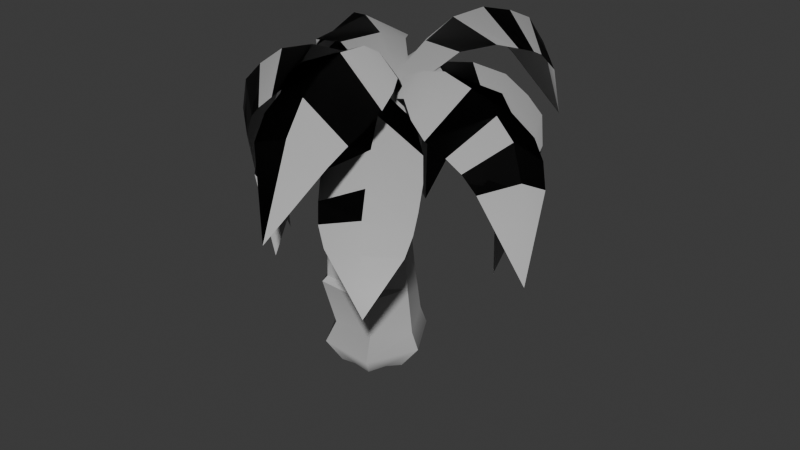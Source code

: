 # Source: SM_Env_Bush_Palm_03.blend  (saved by Blender 4.5.90; exported with 4.5.12 LTS)
import bpy
from mathutils import Matrix  # noqa: F401  (used for matrix-valued properties, if any)

bpy.ops.wm.read_factory_settings(use_empty=True)
scene = bpy.context.scene
scene.name = 'Scene'

# ---- collections
col_sm_env_bush_palm_03 = bpy.data.collections.new('SM_Env_Bush_Palm_03'); scene.collection.children.link(col_sm_env_bush_palm_03)

# ---- materials (node trees are filled in below, after node groups)
mat_lambert9 = bpy.data.materials.new('lambert9')
mat_lambert9.diffuse_color = (0.5, 0.5, 0.5, 1.0)
mat_lambert9.roughness = 0.5528

# ---- material node trees
mat_lambert9.use_nodes = True; mat_lambert9.node_tree.nodes.clear()
_N = mat_lambert9.node_tree.nodes; _L = mat_lambert9.node_tree.links
n0 = _N.new('ShaderNodeBsdfPrincipled'); n0.name = 'Principled BSDF'; n0.location = (-200, 100)
n0.inputs[0].default_value = (0.5, 0.5, 0.5, 1.0)
n0.inputs[2].default_value = 0.5528
n0.inputs[27].default_value = (0.0, 0.0, 0.0, 1.0)
n0.inputs[28].default_value = 1.0
n1 = _N.new('ShaderNodeOutputMaterial'); n1.name = 'Material Output'; n1.location = (200, 100)
n2 = _N.new('ShaderNodeNormalMap'); n2.name = 'Normal Map'; n2.location = (-600, -600)
n2.label = 'Normal/Map'
_L.new(n0.outputs[0], n1.inputs[0])
_L.new(n2.outputs[0], n0.inputs[5])
n1.is_active_output = True

# ---- world
world_world = bpy.data.worlds.new('World'); scene.world = world_world
world_world.use_nodes = True; world_world.node_tree.nodes.clear()
_N = world_world.node_tree.nodes; _L = world_world.node_tree.links
n0 = _N.new('ShaderNodeOutputWorld'); n0.name = 'World Output'; n0.location = (200, 100)
n1 = _N.new('ShaderNodeBackground'); n1.name = 'Background'; n1.location = (-200, 100)
n1.inputs[0].default_value = (0.05088, 0.05088, 0.05088, 1.0)
_L.new(n1.outputs[0], n0.inputs[0])
n0.is_active_output = True
world_world.color = (0.05088, 0.05088, 0.05088)
world_world.sun_shadow_jitter_overblur = 0.0

# ---- meshes
me_mesh = bpy.data.meshes.new('Mesh')
me_mesh.from_pydata([(0.2233, 0.1582, 1.367), (0.05564, 0.1507, 1.395), (-0.02492, 0.005363, 1.415), (0.05407, -0.1429, 1.405), (0.2204, -0.1459, 1.367), (0.3116, 0.006089, 1.352), (0.1663, 0.2218, 1.133), (0.2857, 0.01083, 1.116), (0.1634, -0.1969, 1.133), (-0.06755, -0.2465, 1.165), (-0.2, -0.007686, 1.186), (-0.06247, 0.2134, 1.167), (0.1311, 0.1707, 0.8488), (-0.09638, 0.1666, 0.9136), (-0.1881, 0.005159, 0.9251), (-0.09721, -0.1659, 0.9118), (0.1021, -0.1713, 0.8863), (0.2295, 0.005661, 0.8462), (0.1712, 0.2836, 0.03623), (-0.1496, 0.2757, 0.03623), (-0.3082, 0.002618, 0.03623), (-0.1497, -0.2708, 0.03623), (0.1606, -0.2636, 0.004118), (0.3314, 0.002855, 0.03623), (0.159, 0.2397, 0.1558), (-0.1048, 0.2273, 0.1346), (-0.2378, 0.007712, 0.1558), (-0.1076, -0.2215, 0.1663), (0.1643, -0.2284, 0.1777), (0.2824, 0.00745, 0.1339), (0.1037, 0.2505, 0.418), (-0.1639, 0.2459, 0.4291), (-0.2981, 0.01352, 0.4348), (-0.1664, -0.2661, 0.4377), (0.1723, -0.2657, 0.4249), (0.2416, 0.01389, 0.413), (0.0853, 0.2318, 0.6879), (-0.1737, 0.2679, 0.702), (-0.306, 0.04282, 0.71), (-0.1667, -0.2134, 0.7024), (0.09589, -0.2236, 0.6883), (0.2251, 0.01301, 0.6808), (-0.04712, -0.192, 1.188), (-0.1596, 0.01074, 1.196), (0.09605, 0.1783, 0.9159), (0.2029, 0.007093, 0.9024), (-0.1537, 0.2185, 0.7195), (-0.2722, 0.01077, 0.7329), (-0.1661, -0.2221, 0.4558), (0.1061, -0.2271, 0.4586), (0.1054, 0.182, -0.1196), (0.2105, 0.0001317, -0.1196), (0.1059, -0.1823, -0.1196), (-0.1043, -0.1809, -0.1196), (-0.2085, 6.797e-05, -0.1196), (-0.1043, 0.1811, -0.1196), (-0.1596, -0.09244, -0.09404), (0.001094, -0.1856, -0.1011), (0.1631, -0.09304, -0.1011), (0.164, 0.09435, -0.09404), (0.0009905, 0.1856, -0.1011), (-0.1595, 0.09296, -0.09404), (3.547e-09, -1.447e-08, -0.2042), (0.2774, 0.215, 1.443), (0.04983, 0.2047, 1.498), (0.124, 0.1629, 1.633), (0.2999, 0.1679, 1.589), (-0.05799, 0.007075, 1.527), (0.03377, 0.004703, 1.653), (0.04262, -0.2006, 1.502), (0.115, -0.1546, 1.632), (0.2717, -0.2071, 1.427), (0.3113, -0.2021, 1.573), (0.3979, 0.002363, 1.4), (0.4259, -0.0123, 1.542), (0.2043, -0.002528, 1.693), (0.2825, -0.1174, 1.644), (0.3673, 0.02246, 1.615), (0.2746, 0.05837, 1.635), (0.1464, 0.08003, 1.639), (0.01671, -0.7909, 0.8926), (0.2177, 0.1043, 1.686), (0.3148, -0.5332, 1.648), (0.09489, -0.4366, 1.807), (-0.1541, -0.4554, 1.662), (0.1734, -0.7939, 1.267), (0.01135, -0.8538, 1.336), (-0.1732, -0.7302, 1.279), (-0.1493, -0.6193, 1.496), (0.03684, -0.7424, 1.622), (0.2931, -0.7149, 1.463), (-0.1774, -0.6912, 1.4), (0.02184, -0.8301, 1.512), (0.2531, -0.7726, 1.378), (-0.1795, -0.5404, 1.576), (0.0611, -0.6153, 1.74), (0.3177, -0.6282, 1.559), (0.2749, -0.3518, 1.724), (0.1312, -0.2525, 1.814), (-0.04362, -0.2986, 1.734), (0.02674, -0.08923, 1.66), (0.03384, -0.02203, 1.601), (0.07189, -0.1431, 1.61), (0.772, 0.1039, 0.6697), (0.5486, 0.3081, 1.472), (0.5973, 0.08119, 1.651), (0.6898, -0.1429, 1.506), (0.7571, 0.3243, 1.04), (0.9205, 0.1676, 1.099), (0.8779, -0.05959, 1.068), (0.8393, -0.1137, 1.288), (0.8612, 0.1617, 1.406), (0.7061, 0.3009, 1.274), (0.8809, -0.09041, 1.19), (0.9289, 0.1787, 1.28), (0.7434, 0.3411, 1.163), (0.7703, -0.1388, 1.401), (0.7566, 0.1318, 1.549), (0.6204, 0.3372, 1.366), (0.4225, 0.1981, 1.58), (0.4142, 0.02227, 1.693), (0.5232, -0.1229, 1.604), (0.08675, 0.00519, 1.613), (0.2093, 0.03885, 1.591), (0.4502, -1.271, 1.295), (0.1354, 0.08394, 1.629), (0.09644, -0.6178, 1.914), (0.3188, -0.4173, 1.992), (0.562, -0.4877, 1.831), (0.2326, -1.085, 1.681), (0.4443, -1.084, 1.756), (0.5901, -0.9792, 1.619), (0.6319, -0.7669, 1.745), (0.3939, -0.8132, 1.973), (0.1791, -0.8547, 1.841), (0.6262, -0.879, 1.701), (0.4334, -0.9606, 1.911), (0.1997, -0.9791, 1.785), (0.6085, -0.6236, 1.79), (0.3559, -0.6259, 2.018), (0.1144, -0.7465, 1.883), (0.1249, -0.4022, 1.885), (0.2589, -0.236, 1.9), (0.4441, -0.3144, 1.827), (0.1266, 0.07611, 1.567), (0.08348, -0.05191, 1.56), (1.276, -0.3714, 0.9808), (0.05146, 0.02832, 1.604), (0.7935, 0.08098, 1.719), (0.6071, -0.1513, 1.854), (0.6255, -0.433, 1.69), (1.19, -0.0968, 1.369), (1.173, -0.2827, 1.465), (1.012, -0.4168, 1.402), (0.8538, -0.4555, 1.561), (0.9783, -0.2282, 1.739), (1.048, 0.003085, 1.572), (0.9399, -0.4426, 1.5), (1.096, -0.252, 1.643), (1.136, -0.04544, 1.488), (0.7409, -0.4733, 1.624), (0.8108, -0.2067, 1.83), (0.8947, 0.02008, 1.661), (0.5833, 0.05159, 1.739), (0.4153, -0.09253, 1.798), (0.466, -0.2942, 1.72), (0.2167, -0.06283, 1.635), (0.1282, 0.01749, 1.637), (-0.2448, -0.4231, 0.8292), (0.1742, -0.02187, 1.686), (-0.01613, -0.5226, 1.476), (-0.1956, -0.405, 1.609), (-0.3331, -0.2351, 1.483), (-0.1167, -0.5704, 1.119), (-0.319, -0.5177, 1.156), (-0.3812, -0.3157, 1.128), (-0.3898, -0.2711, 1.28), (-0.3085, -0.522, 1.351), (-0.0561, -0.5799, 1.271), (-0.4013, -0.2967, 1.208), (-0.3313, -0.5409, 1.259), (-0.08777, -0.5921, 1.198), (-0.3724, -0.2459, 1.377), (-0.2775, -0.4924, 1.478), (-0.02638, -0.5615, 1.369), (0.007474, -0.4018, 1.597), (-0.09065, -0.2917, 1.689), (-0.2121, -0.2027, 1.602), (0.2197, -0.1262, 1.575), (0.0981, -0.08125, 1.569), (0.572, 1.003, 1.281), (0.139, -0.1542, 1.598), (0.559, 0.3547, 1.855), (0.2891, 0.3308, 1.959), (0.1187, 0.52, 1.831), (0.6713, 0.7576, 1.635), (0.5088, 0.8831, 1.733), (0.3003, 0.899, 1.615), (0.1981, 0.7552, 1.752), (0.4185, 0.6704, 1.944), (0.6431, 0.5859, 1.776), (0.2401, 0.8393, 1.706), (0.4677, 0.7903, 1.885), (0.6285, 0.6844, 1.731), (0.1787, 0.6385, 1.797), (0.3546, 0.51, 1.986), (0.6232, 0.464, 1.82), (0.4291, 0.207, 1.825), (0.2364, 0.1646, 1.858), (0.1204, 0.3215, 1.809), (0.2203, -0.1309, 1.628), (0.2904, -0.01204, 1.62), (-0.6217, 0.4991, 1.065), (0.3014, -0.09505, 1.667), (-0.4247, 0.01637, 1.767), (-0.2186, 0.2014, 1.903), (-0.1507, 0.4899, 1.734), (-0.6483, 0.2492, 1.418), (-0.6027, 0.4212, 1.502), (-0.4291, 0.5175, 1.448), (-0.3173, 0.544, 1.598), (-0.5036, 0.3537, 1.766), (-0.5901, 0.1434, 1.612), (-0.3808, 0.5396, 1.539), (-0.5777, 0.3937, 1.669), (-0.638, 0.1955, 1.53), (-0.2292, 0.5483, 1.662), (-0.387, 0.2943, 1.865), (-0.4911, 0.08966, 1.702), (-0.2197, -0.002827, 1.799), (-0.03336, 0.1103, 1.862), (-0.03097, 0.3218, 1.777), (0.2686, -0.092, 1.656), (0.1996, -0.09712, 1.596), (0.3125, -0.03659, 1.601), (-0.1154, 0.6226, 0.6546), (-0.2575, 0.3466, 1.503), (-0.03579, 0.4269, 1.682), (0.1606, 0.5678, 1.523), (-0.3202, 0.5535, 1.054), (-0.1941, 0.7378, 1.114), (0.0361, 0.7429, 1.07), (0.1013, 0.71, 1.297), (-0.1702, 0.6729, 1.435), (-0.2822, 0.5025, 1.297), (0.06872, 0.748, 1.196), (-0.2021, 0.7378, 1.305), (-0.3311, 0.5333, 1.183), (0.141, 0.6463, 1.414), (-0.1186, 0.5751, 1.581), (-0.3005, 0.4113, 1.394), (-0.1138, 0.2379, 1.608), (0.06292, 0.2591, 1.717), (0.1802, 0.3919, 1.622), (0.2496, -0.07835, 1.585), (0.2036, 0.02994, 1.591), (-0.07287, -0.3052, 1.731), (0.2621, -0.01262, 1.632), (-0.05826, -0.1443, 1.816), (-0.1973, -0.02189, 1.746), (-0.6268, -0.34, 1.585), (-0.6583, -0.3463, 1.411), (-0.5032, -0.4691, 1.326), (-0.4799, -0.4474, 1.438), (-0.6564, -0.1261, 1.341), (-0.638, -0.08603, 1.453), (-0.618, -0.3073, 0.9514), (-0.5432, -0.3037, 1.685), (-0.4172, -0.2554, 1.785), (-0.4713, -0.05616, 1.62), (-0.5753, -0.06136, 1.532), (-0.399, -0.4672, 1.511), (-0.2996, -0.4612, 1.593), (-0.2425, -0.1996, 1.831), (-0.388, -0.01475, 1.694), (-0.2138, -0.4143, 1.673), (0.124, -0.1583, 1.626), (0.03367, -0.06793, 1.63), (0.4951, 0.07567, 1.674), (0.3279, 0.1409, 1.77), (0.05596, -0.138, 1.679), (0.2593, 0.3115, 1.685), (0.7371, 0.5553, 1.446), (0.7891, 0.3709, 1.308), (0.8056, 0.3693, 1.192), (0.7434, 0.5702, 1.262), (0.5275, 0.6459, 1.204), (0.4897, 0.6518, 1.324), (0.6642, 0.5118, 0.8025), (0.6797, 0.495, 1.562), (0.4412, 0.6173, 1.414), (0.3773, 0.5584, 1.515), (0.591, 0.4045, 1.687), (0.7374, 0.1981, 1.498), (0.7799, 0.2848, 1.397), (0.328, 0.4801, 1.608), (0.4657, 0.2772, 1.759), (0.6624, 0.1456, 1.593), (0.1766, 0.06139, 1.618), (0.06757, -0.004907, 1.626), (0.5039, -0.2523, 1.598), (0.1096, 0.05463, 1.681), (0.3307, -0.2824, 1.716), (0.2153, -0.4275, 1.618), (0.6004, -0.7686, 1.273), (0.5894, -0.7694, 1.08), (0.704, -0.574, 1.021), (0.7333, -0.5439, 1.146), (0.3589, -0.7836, 1.044), (0.3297, -0.7889, 1.173), (0.4933, -0.6562, 0.6241), (0.568, -0.7019, 1.409), (0.5145, -0.5988, 1.561), (0.2572, -0.6834, 1.398), (0.2975, -0.7497, 1.277), (0.7224, -0.4918, 1.248), (0.6927, -0.419, 1.369), (0.4308, -0.45, 1.669), (0.2349, -0.6006, 1.511), (0.6399, -0.3547, 1.484)], [], [(12, 13, 44), (13, 14, 10, 11), (14, 15, 9, 10), (15, 16, 8, 9), (16, 17, 45), (17, 12, 44, 45), (7, 6, 0, 5), (8, 7, 5, 4), (9, 8, 42), (10, 9, 42, 43), (11, 10, 43), (6, 11, 1, 0), (63, 64, 65, 66), (64, 67, 68, 65), (67, 69, 70, 68), (69, 71, 72, 70), (71, 73, 74, 72), (73, 63, 66, 74), (66, 65, 75), (65, 68, 75), (68, 70, 75), (70, 76, 75), (76, 77, 75), (77, 66, 75), (18, 19, 25, 24), (19, 20, 26, 25), (20, 21, 27, 26), (21, 22, 28, 27), (22, 23, 29, 28), (23, 18, 24, 29), (24, 25, 31, 30), (25, 26, 32, 31), (26, 27, 33, 32), (27, 28, 34, 33), (28, 29, 35, 34), (29, 24, 30, 35), (13, 12, 36, 46), (14, 13, 46, 47), (15, 14, 47, 39), (16, 15, 39, 40), (17, 16, 40, 41), (12, 17, 41, 36), (37, 36, 30, 31), (38, 37, 31, 32), (39, 38, 32, 48), (40, 39, 48, 49), (41, 40, 49, 35), (36, 41, 35, 30), (42, 8, 4, 3), (43, 42, 3, 2), (11, 43, 2, 1), (70, 72, 76), (72, 74, 77, 76), (74, 66, 77), (44, 13, 11, 6), (45, 44, 6, 7), (16, 45, 7, 8), (46, 36, 37), (47, 46, 37, 38), (39, 47, 38), (48, 32, 33), (49, 48, 33, 34), (35, 49, 34), (23, 59, 18), (22, 58, 23), (21, 57, 22), (20, 56, 21), (19, 61, 20), (18, 60, 19), (54, 56, 20), (21, 56, 53), (53, 57, 21), (22, 57, 52), (52, 58, 22), (23, 58, 51), (51, 59, 23), (18, 59, 50), (50, 60, 18), (19, 60, 55), (55, 61, 19), (20, 61, 54), (59, 51, 62), (51, 58, 62), (58, 52, 62), (52, 57, 62), (57, 53, 62), (53, 56, 62), (56, 54, 62), (54, 61, 62), (61, 55, 62), (55, 60, 62), (60, 50, 62), (50, 59, 62), (0, 1, 64, 63), (1, 2, 67, 64), (2, 3, 69, 67), (3, 4, 71, 69), (4, 5, 73, 71), (5, 0, 63, 73), (97, 78, 81, 98), (81, 79, 99, 98), (85, 86, 80), (87, 80, 86), (95, 89, 90, 96), (99, 84, 83, 98), (92, 93, 85, 86), (87, 91, 92, 86), (89, 88, 94, 95), (92, 91, 88, 89), (89, 90, 93, 92), (95, 94, 84, 83), (83, 82, 96, 95), (82, 83, 98, 97), (119, 101, 100, 120), (100, 102, 121, 120), (107, 108, 103), (109, 103, 108), (117, 111, 112, 118), (121, 106, 105, 120), (114, 115, 107, 108), (109, 113, 114, 108), (111, 110, 116, 117), (114, 113, 110, 111), (111, 112, 115, 114), (117, 116, 106, 105), (105, 104, 118, 117), (104, 105, 120, 119), (141, 142, 125, 122), (131, 135, 136, 130), (131, 130, 124), (139, 138, 128, 127), (143, 142, 127, 128), (125, 123, 143, 142), (136, 130, 129, 137), (129, 130, 124), (133, 139, 138, 132), (139, 133, 134, 140), (136, 133, 132, 135), (133, 136, 137, 134), (127, 139, 140, 126), (126, 141, 142, 127), (163, 144, 147, 164), (147, 145, 165, 164), (151, 152, 146), (153, 146, 152), (158, 155, 154, 157), (161, 149, 150, 160), (165, 150, 149, 164), (158, 159, 151, 152), (153, 157, 158, 152), (155, 154, 160, 161), (161, 162, 156, 155), (155, 156, 159, 158), (149, 148, 162, 161), (148, 149, 164, 163), (185, 166, 169, 186), (169, 167, 187, 186), (175, 168, 174), (177, 180, 181, 178), (187, 172, 171, 186), (180, 181, 173, 174), (175, 179, 180, 174), (173, 168, 174), (177, 176, 182, 183), (183, 184, 178, 177), (180, 179, 176, 177), (183, 182, 172, 171), (171, 170, 184, 183), (170, 171, 186, 185), (207, 208, 191, 188), (191, 208, 209, 189), (197, 201, 202, 196), (197, 196, 190), (199, 198, 204, 205), (202, 201, 198, 199), (199, 200, 203, 202), (205, 204, 194, 193), (193, 192, 206, 205), (209, 208, 193, 194), (202, 196, 195, 203), (195, 196, 190), (205, 199, 200, 206), (192, 207, 208, 193), (229, 210, 213, 230), (213, 211, 231, 230), (217, 218, 212), (221, 227, 226, 220), (227, 221, 222, 228), (224, 221, 220, 223), (221, 224, 225, 222), (227, 215, 216, 226), (231, 216, 215, 230), (224, 225, 217, 218), (219, 223, 224, 218), (219, 218, 212), (215, 214, 228, 227), (214, 215, 230, 229), (251, 233, 232, 252), (232, 234, 253, 252), (241, 240, 246, 245), (239, 240, 235), (249, 237, 238, 248), (236, 251, 252, 237), (253, 238, 237, 252), (246, 247, 239, 240), (241, 240, 235), (243, 242, 248, 249), (249, 250, 244, 243), (246, 245, 242, 243), (243, 244, 247, 246), (237, 236, 250, 249), (257, 255, 259, 258), (264, 261, 260, 265), (262, 261, 266), (264, 266, 261), (267, 268, 269, 270), (268, 267, 271, 272), (260, 267, 270, 265), (259, 274, 273, 258), (256, 258, 257, 254), (260, 263, 262, 261), (267, 271, 263, 260), (268, 269, 274, 273), (273, 275, 272, 268), (275, 273, 258, 256), (278, 279, 280, 276), (280, 279, 281, 277), (282, 283, 284, 285), (286, 285, 288), (292, 293, 294, 289), (282, 287, 290, 289), (289, 294, 283, 282), (292, 291, 295, 296), (296, 297, 293, 292), (286, 285, 282, 287), (284, 285, 288), (289, 292, 291, 290), (297, 278, 279, 296), (281, 295, 296, 279), (300, 298, 301, 302), (301, 299, 303, 302), (304, 305, 306, 307), (308, 305, 304, 309), (306, 305, 310), (308, 310, 305), (311, 312, 313, 314), (312, 311, 315, 316), (311, 304, 307, 315), (317, 312, 316, 319), (304, 309, 314, 311), (312, 313, 318, 317), (319, 317, 302, 300), (303, 302, 317, 318)])
me_mesh.polygons.foreach_set('use_smooth', [True] * 253)
_k = set([(0, 1), (0, 5), (0, 6), (0, 63), (1, 2), (1, 11), (1, 64), (2, 3), (2, 43), (2, 67), (3, 4), (3, 42), (3, 69), (4, 5), (4, 8), (4, 71), (5, 7), (5, 73), (6, 7), (6, 11), (6, 44), (7, 8), (7, 45), (8, 9), (8, 16), (8, 42), (9, 10), (9, 15), (9, 42), (10, 11), (10, 14), (10, 43), (11, 13), (11, 43), (12, 13), (12, 17), (12, 36), (12, 44), (13, 14), (13, 44), (13, 46), (14, 15), (14, 47), (15, 16), (15, 39), (16, 17), (16, 40), (16, 45), (17, 41), (17, 45), (18, 19), (18, 23), (18, 24), (18, 50), (18, 59), (18, 60), (19, 20), (19, 25), (19, 55), (19, 60), (19, 61), (20, 21), (20, 26), (20, 54), (20, 56), (20, 61), (21, 22), (21, 27), (21, 53), (21, 56), (21, 57), (22, 23), (22, 28), (22, 52), (22, 57), (22, 58), (23, 29), (23, 51), (23, 58), (23, 59), (24, 25), (24, 29), (24, 30), (25, 26), (25, 31), (26, 27), (26, 32), (27, 28), (27, 33), (28, 29), (28, 34), (29, 35), (30, 31), (30, 35), (30, 36), (31, 32), (31, 37), (32, 33), (32, 38), (32, 48), (33, 34), (33, 48), (34, 35), (34, 49), (35, 41), (35, 49), (36, 37), (36, 41), (36, 46), (37, 38), (37, 46), (38, 39), (38, 47), (39, 40), (39, 47), (39, 48), (40, 41), (40, 49), (42, 43), (44, 45), (46, 47), (48, 49), (50, 59), (50, 60), (50, 62), (51, 58), (51, 59), (51, 62), (52, 57), (52, 58), (52, 62), (53, 56), (53, 57), (53, 62), (54, 56), (54, 61), (54, 62), (55, 60), (55, 61), (55, 62), (56, 62), (57, 62), (58, 62), (59, 62), (60, 62), (61, 62), (63, 64), (63, 66), (63, 73), (64, 65), (64, 67), (65, 66), (65, 68), (65, 75), (66, 74), (66, 75), (66, 77), (67, 68), (67, 69), (68, 70), (68, 75), (69, 70), (69, 71), (70, 72), (70, 75), (70, 76), (71, 72), (71, 73), (72, 74), (72, 76), (73, 74), (74, 77), (75, 76), (75, 77), (76, 77), (78, 81), (78, 97), (79, 81), (79, 99), (80, 85), (80, 86), (80, 87), (81, 98), (82, 83), (82, 96), (82, 97), (83, 84), (83, 95), (83, 98), (84, 94), (84, 99), (85, 86), (85, 93), (86, 87), (86, 92), (87, 91), (88, 89), (88, 91), (88, 94), (89, 90), (89, 92), (89, 95), (90, 93), (90, 96), (91, 92), (92, 93), (94, 95), (95, 96), (97, 98), (98, 99), (100, 101), (100, 102), (100, 120), (101, 119), (102, 121), (103, 107), (103, 108), (103, 109), (104, 105), (104, 118), (104, 119), (105, 106), (105, 117), (105, 120), (106, 116), (106, 121), (107, 108), (107, 115), (108, 109), (108, 114), (109, 113), (110, 111), (110, 113), (110, 116), (111, 112), (111, 114), (111, 117), (112, 115), (112, 118), (113, 114), (114, 115), (116, 117), (117, 118), (119, 120), (120, 121), (122, 125), (122, 141), (123, 125), (123, 143), (124, 129), (124, 130), (124, 131), (125, 142), (126, 127), (126, 140), (126, 141), (127, 128), (127, 139), (127, 142), (128, 138), (128, 143), (129, 130), (129, 137), (130, 131), (130, 136), (131, 135), (132, 133), (132, 135), (132, 138), (133, 134), (133, 136), (133, 139), (134, 137), (134, 140), (135, 136), (136, 137), (138, 139), (139, 140), (141, 142), (142, 143), (144, 147), (144, 163), (145, 147), (145, 165), (146, 151), (146, 152), (146, 153), (147, 164), (148, 149), (148, 162), (148, 163), (149, 150), (149, 161), (149, 164), (150, 160), (150, 165), (151, 152), (151, 159), (152, 153), (152, 158), (153, 157), (154, 155), (154, 157), (154, 160), (155, 156), (155, 158), (155, 161), (156, 159), (156, 162), (157, 158), (158, 159), (160, 161), (161, 162), (163, 164), (164, 165), (166, 169), (166, 185), (167, 169), (167, 187), (168, 173), (168, 174), (168, 175), (169, 186), (170, 171), (170, 184), (170, 185), (171, 172), (171, 183), (171, 186), (172, 182), (172, 187), (173, 174), (173, 181), (174, 175), (174, 180), (175, 179), (176, 177), (176, 179), (176, 182), (177, 178), (177, 180), (177, 183), (178, 181), (178, 184), (179, 180), (180, 181), (182, 183), (183, 184), (185, 186), (186, 187), (188, 191), (188, 207), (189, 191), (189, 209), (190, 195), (190, 196), (190, 197), (191, 208), (192, 193), (192, 206), (192, 207), (193, 194), (193, 205), (193, 208), (194, 204), (194, 209), (195, 196), (195, 203), (196, 197), (196, 202), (197, 201), (198, 199), (198, 201), (198, 204), (199, 200), (199, 202), (199, 205), (200, 203), (200, 206), (201, 202), (202, 203), (204, 205), (205, 206), (207, 208), (208, 209), (210, 213), (210, 229), (211, 213), (211, 231), (212, 217), (212, 218), (212, 219), (213, 230), (214, 215), (214, 228), (214, 229), (215, 216), (215, 227), (215, 230), (216, 226), (216, 231), (217, 218), (217, 225), (218, 219), (218, 224), (219, 223), (220, 221), (220, 223), (220, 226), (221, 222), (221, 224), (221, 227), (222, 225), (222, 228), (223, 224), (224, 225), (226, 227), (227, 228), (229, 230), (230, 231), (232, 233), (232, 234), (232, 252), (233, 251), (234, 253), (235, 239), (235, 240), (235, 241), (236, 237), (236, 250), (236, 251), (237, 238), (237, 249), (237, 252), (238, 248), (238, 253), (239, 240), (239, 247), (240, 241), (240, 246), (241, 245), (242, 243), (242, 245), (242, 248), (243, 244), (243, 246), (243, 249), (244, 247), (244, 250), (245, 246), (246, 247), (248, 249), (249, 250), (251, 252), (252, 253), (254, 256), (254, 257), (255, 257), (255, 259), (256, 258), (256, 275), (257, 258), (258, 259), (258, 273), (259, 274), (260, 261), (260, 263), (260, 265), (260, 267), (261, 262), (261, 264), (261, 266), (262, 263), (262, 266), (263, 271), (264, 265), (264, 266), (265, 270), (267, 268), (267, 270), (267, 271), (268, 269), (268, 272), (268, 273), (269, 270), (269, 274), (271, 272), (272, 275), (273, 274), (273, 275), (276, 278), (276, 280), (277, 280), (277, 281), (278, 279), (278, 297), (279, 280), (279, 281), (279, 296), (281, 295), (282, 283), (282, 285), (282, 287), (282, 289), (283, 284), (283, 294), (284, 285), (284, 288), (285, 286), (285, 288), (286, 287), (286, 288), (287, 290), (289, 290), (289, 292), (289, 294), (290, 291), (291, 292), (291, 295), (292, 293), (292, 296), (293, 294), (293, 297), (295, 296), (296, 297), (298, 300), (298, 301), (299, 301), (299, 303), (300, 302), (300, 319), (301, 302), (302, 303), (302, 317), (303, 318), (304, 305), (304, 307), (304, 309), (304, 311), (305, 306), (305, 308), (305, 310), (306, 307), (306, 310), (307, 315), (308, 309), (308, 310), (309, 314), (311, 312), (311, 314), (311, 315), (312, 313), (312, 316), (312, 317), (313, 314), (313, 318), (315, 316), (316, 319), (317, 318), (317, 319)])
me_mesh.attributes.new('sharp_edge', 'BOOLEAN', 'EDGE').data.foreach_set('value', [ (min(e.vertices), max(e.vertices)) in _k for e in me_mesh.edges])
_uv = me_mesh.uv_layers.new(name='map1')
_uv.uv.foreach_set('vector', [0.5365, 0.5437, 0.467, 0.5604, 0.5258, 0.561, 0.467, 0.5604, 0.439, 0.5634, 0.4354, 0.6307, 0.4774, 0.6257, 0.439, 0.5634, 0.4668, 0.56, 0.4758, 0.6252, 0.4354, 0.6307, 0.4668, 0.56, 0.5276, 0.5534, 0.5464, 0.6169, 0.4758, 0.6252, 0.5276, 0.5534, 0.5665, 0.543, 0.5584, 0.5575, 0.5665, 0.543, 0.5365, 0.5437, 0.5258, 0.561, 0.5584, 0.5575, 0.5837, 0.6125, 0.5473, 0.6169, 0.5436, 0.6625, 0.5706, 0.6625, 0.5464, 0.6169, 0.5837, 0.6125, 0.5706, 0.6625, 0.5427, 0.6625, 0.4758, 0.6252, 0.5464, 0.6169, 0.4821, 0.6311, 0.4354, 0.6307, 0.4758, 0.6252, 0.4821, 0.6311, 0.4477, 0.6333, 0.4774, 0.6257, 0.4354, 0.6307, 0.4477, 0.6333, 0.5473, 0.6169, 0.4774, 0.6257, 0.4924, 0.6625, 0.5436, 0.6625, 0.7765, 0.3575, 0.777, 0.3574, 0.7768, 0.3571, 0.7765, 0.3572, 0.777, 0.3574, 0.777, 0.3574, 0.7768, 0.3571, 0.7768, 0.3571, 0.777, 0.3574, 0.7766, 0.3574, 0.7765, 0.3571, 0.7768, 0.3571, 0.7766, 0.3574, 0.7761, 0.3576, 0.776, 0.3573, 0.7765, 0.3571, 0.7761, 0.3576, 0.7761, 0.3577, 0.776, 0.3573, 0.776, 0.3573, 0.7761, 0.3577, 0.7765, 0.3575, 0.7765, 0.3572, 0.776, 0.3573, 0.7765, 0.3572, 0.7768, 0.3571, 0.7765, 0.357, 0.7768, 0.3571, 0.7768, 0.3571, 0.7765, 0.357, 0.7768, 0.3571, 0.7765, 0.3571, 0.7765, 0.357, 0.7765, 0.3571, 0.7762, 0.3571, 0.7765, 0.357, 0.7762, 0.3571, 0.7762, 0.3572, 0.7765, 0.357, 0.7762, 0.3572, 0.7765, 0.3572, 0.7765, 0.357, 0.5487, 0.3341, 0.4508, 0.3341, 0.4645, 0.3595, 0.545, 0.365, 0.4508, 0.3341, 0.4023, 0.3341, 0.4238, 0.365, 0.4645, 0.3595, 0.4023, 0.3341, 0.4507, 0.3341, 0.4636, 0.3677, 0.4238, 0.365, 0.4507, 0.3341, 0.5455, 0.3259, 0.5466, 0.3706, 0.4636, 0.3677, 0.5455, 0.3259, 0.5977, 0.3341, 0.5827, 0.3593, 0.5466, 0.3706, 0.5977, 0.3341, 0.5487, 0.3341, 0.545, 0.365, 0.5827, 0.3593, 0.545, 0.365, 0.4645, 0.3595, 0.4464, 0.4354, 0.5281, 0.4326, 0.4645, 0.3595, 0.4238, 0.365, 0.4054, 0.4369, 0.4464, 0.4354, 0.4238, 0.365, 0.4636, 0.3677, 0.4456, 0.4377, 0.4054, 0.4369, 0.4636, 0.3677, 0.5466, 0.3706, 0.5491, 0.4344, 0.4456, 0.4377, 0.5466, 0.3706, 0.5827, 0.3593, 0.5702, 0.4313, 0.5491, 0.4344, 0.5827, 0.3593, 0.545, 0.365, 0.5281, 0.4326, 0.5702, 0.4313, 0.467, 0.5604, 0.5365, 0.5437, 0.5225, 0.5022, 0.4495, 0.5103, 0.439, 0.5634, 0.467, 0.5604, 0.4495, 0.5103, 0.4133, 0.5138, 0.4668, 0.56, 0.439, 0.5634, 0.4133, 0.5138, 0.4456, 0.506, 0.5276, 0.5534, 0.4668, 0.56, 0.4456, 0.506, 0.5257, 0.5023, 0.5665, 0.543, 0.5276, 0.5534, 0.5257, 0.5023, 0.5652, 0.5004, 0.5365, 0.5437, 0.5665, 0.543, 0.5652, 0.5004, 0.5225, 0.5022, 0.4434, 0.5058, 0.5225, 0.5022, 0.5281, 0.4326, 0.4464, 0.4354, 0.403, 0.5079, 0.4434, 0.5058, 0.4464, 0.4354, 0.4054, 0.4369, 0.4456, 0.506, 0.403, 0.5079, 0.4054, 0.4369, 0.4457, 0.4423, 0.5257, 0.5023, 0.4456, 0.506, 0.4457, 0.4423, 0.5289, 0.4431, 0.5652, 0.5004, 0.5257, 0.5023, 0.5289, 0.4431, 0.5702, 0.4313, 0.5225, 0.5022, 0.5652, 0.5004, 0.5702, 0.4313, 0.5281, 0.4326, 0.4821, 0.6311, 0.5464, 0.6169, 0.5427, 0.6625, 0.4919, 0.6625, 0.4477, 0.6333, 0.4821, 0.6311, 0.4919, 0.6625, 0.4678, 0.6625, 0.4774, 0.6257, 0.4477, 0.6333, 0.4678, 0.6625, 0.4924, 0.6625, 0.7765, 0.3571, 0.776, 0.3573, 0.7762, 0.3571, 0.776, 0.3573, 0.776, 0.3573, 0.7762, 0.3572, 0.7762, 0.3571, 0.776, 0.3573, 0.7765, 0.3572, 0.7762, 0.3572, 0.5258, 0.561, 0.467, 0.5604, 0.4774, 0.6257, 0.5473, 0.6169, 0.5584, 0.5575, 0.5258, 0.561, 0.5473, 0.6169, 0.5837, 0.6125, 0.5276, 0.5534, 0.5584, 0.5575, 0.5837, 0.6125, 0.5464, 0.6169, 0.4495, 0.5103, 0.5225, 0.5022, 0.4434, 0.5058, 0.4133, 0.5138, 0.4495, 0.5103, 0.4434, 0.5058, 0.403, 0.5079, 0.4456, 0.506, 0.4133, 0.5138, 0.403, 0.5079, 0.4457, 0.4423, 0.4054, 0.4369, 0.4456, 0.4377, 0.5289, 0.4431, 0.4457, 0.4423, 0.4456, 0.4377, 0.5491, 0.4344, 0.5702, 0.4313, 0.5289, 0.4431, 0.5491, 0.4344, 0.5977, 0.3341, 0.5466, 0.3005, 0.5487, 0.3341, 0.5455, 0.3259, 0.5463, 0.2987, 0.5977, 0.3341, 0.4507, 0.3341, 0.4968, 0.2987, 0.5455, 0.3259, 0.4023, 0.3341, 0.4477, 0.3005, 0.4507, 0.3341, 0.4508, 0.3341, 0.4478, 0.3005, 0.4023, 0.3341, 0.5487, 0.3341, 0.4968, 0.2987, 0.4508, 0.3341, 0.4328, 0.2939, 0.4477, 0.3005, 0.4023, 0.3341, 0.4507, 0.3341, 0.4477, 0.3005, 0.4646, 0.2939, 0.4646, 0.2939, 0.4968, 0.2987, 0.4507, 0.3341, 0.5455, 0.3259, 0.4968, 0.2987, 0.5288, 0.2939, 0.5288, 0.2939, 0.5463, 0.2987, 0.5455, 0.3259, 0.5977, 0.3341, 0.5463, 0.2987, 0.5607, 0.2939, 0.5607, 0.2939, 0.5466, 0.3005, 0.5977, 0.3341, 0.5487, 0.3341, 0.5466, 0.3005, 0.5287, 0.2939, 0.5287, 0.2939, 0.4968, 0.2987, 0.5487, 0.3341, 0.4508, 0.3341, 0.4968, 0.2987, 0.4646, 0.2939, 0.4646, 0.2939, 0.4478, 0.3005, 0.4508, 0.3341, 0.4023, 0.3341, 0.4478, 0.3005, 0.4328, 0.2939, 0.5466, 0.3005, 0.5607, 0.2939, 0.4965, 0.2721, 0.5607, 0.2939, 0.5463, 0.2987, 0.4965, 0.2721, 0.5463, 0.2987, 0.5288, 0.2939, 0.4965, 0.2721, 0.5288, 0.2939, 0.4968, 0.2987, 0.4965, 0.2721, 0.4968, 0.2987, 0.4646, 0.2939, 0.4965, 0.2721, 0.4646, 0.2939, 0.4477, 0.3005, 0.4965, 0.2721, 0.4477, 0.3005, 0.4328, 0.2939, 0.4965, 0.2721, 0.4328, 0.2939, 0.4478, 0.3005, 0.4965, 0.2721, 0.4478, 0.3005, 0.4646, 0.2939, 0.4965, 0.2721, 0.4646, 0.2939, 0.4968, 0.2987, 0.4965, 0.2721, 0.4968, 0.2987, 0.5287, 0.2939, 0.4965, 0.2721, 0.5287, 0.2939, 0.5466, 0.3005, 0.4965, 0.2721, 0.7766, 0.3577, 0.7769, 0.3577, 0.777, 0.3574, 0.7765, 0.3575, 0.7769, 0.3577, 0.7769, 0.3576, 0.777, 0.3574, 0.777, 0.3574, 0.7769, 0.3576, 0.7766, 0.3577, 0.7766, 0.3574, 0.777, 0.3574, 0.7766, 0.3577, 0.7763, 0.3578, 0.7761, 0.3576, 0.7766, 0.3574, 0.7763, 0.3578, 0.7763, 0.3578, 0.7761, 0.3577, 0.7761, 0.3576, 0.7763, 0.3578, 0.7766, 0.3577, 0.7765, 0.3575, 0.7761, 0.3577, 0.05932, 0.7906, 0.08779, 0.902, 0.171, 0.9544, 0.171, 0.8537, 0.171, 0.9544, 0.2542, 0.902, 0.2827, 0.7906, 0.171, 0.8537, 0.05216, 0.1883, 0.171, 0.1804, 0.171, 0.02676, 0.2899, 0.1883, 0.171, 0.02676, 0.171, 0.1804, 0.171, 0.6034, 0.171, 0.4538, 0.02309, 0.4189, 0.02697, 0.549, 0.2827, 0.7906, 0.3112, 0.6791, 0.171, 0.753, 0.171, 0.8537, 0.171, 0.3171, 0.03762, 0.3036, 0.05216, 0.1883, 0.171, 0.1804, 0.2899, 0.1883, 0.3044, 0.3036, 0.171, 0.3171, 0.171, 0.1804, 0.171, 0.4538, 0.3189, 0.4189, 0.3151, 0.549, 0.171, 0.6034, 0.171, 0.3171, 0.3044, 0.3036, 0.3189, 0.4189, 0.171, 0.4538, 0.171, 0.4538, 0.02309, 0.4189, 0.03762, 0.3036, 0.171, 0.3171, 0.171, 0.6034, 0.3151, 0.549, 0.3112, 0.6791, 0.171, 0.753, 0.171, 0.753, 0.03085, 0.6791, 0.02697, 0.549, 0.171, 0.6034, 0.03085, 0.6791, 0.171, 0.753, 0.171, 0.8537, 0.05932, 0.7906, 0.05943, 0.7906, 0.0879, 0.902, 0.1711, 0.9544, 0.1711, 0.8537, 0.1711, 0.9544, 0.2544, 0.902, 0.2828, 0.7906, 0.1711, 0.8537, 0.05227, 0.1883, 0.1711, 0.1804, 0.1711, 0.02676, 0.29, 0.1883, 0.1711, 0.02676, 0.1711, 0.1804, 0.1711, 0.6034, 0.1711, 0.4538, 0.0232, 0.4189, 0.02708, 0.549, 0.2828, 0.7906, 0.3113, 0.6791, 0.1711, 0.753, 0.1711, 0.8537, 0.1711, 0.3171, 0.03774, 0.3036, 0.05227, 0.1883, 0.1711, 0.1804, 0.29, 0.1883, 0.3007, 0.3036, 0.1711, 0.3171, 0.1711, 0.1804, 0.1711, 0.4538, 0.3114, 0.4189, 0.3113, 0.549, 0.1711, 0.6034, 0.1711, 0.3171, 0.3007, 0.3036, 0.3114, 0.4189, 0.1711, 0.4538, 0.1711, 0.4538, 0.0232, 0.4189, 0.03774, 0.3036, 0.1711, 0.3171, 0.1711, 0.6034, 0.3113, 0.549, 0.3113, 0.6791, 0.1711, 0.753, 0.1711, 0.753, 0.03096, 0.6791, 0.02708, 0.549, 0.1711, 0.6034, 0.03096, 0.6791, 0.1711, 0.753, 0.1711, 0.8537, 0.05943, 0.7906, 0.05932, 0.7906, 0.171, 0.8537, 0.171, 0.9544, 0.08779, 0.902, 0.2899, 0.1883, 0.3044, 0.3036, 0.171, 0.3171, 0.171, 0.1804, 0.2899, 0.1883, 0.171, 0.1804, 0.171, 0.02676, 0.171, 0.6034, 0.3151, 0.549, 0.3112, 0.6791, 0.171, 0.753, 0.2827, 0.7906, 0.171, 0.8537, 0.171, 0.753, 0.3112, 0.6791, 0.171, 0.9544, 0.2542, 0.902, 0.2827, 0.7906, 0.171, 0.8537, 0.171, 0.3171, 0.171, 0.1804, 0.05216, 0.1883, 0.03762, 0.3036, 0.05216, 0.1883, 0.171, 0.1804, 0.171, 0.02676, 0.171, 0.4538, 0.171, 0.6034, 0.3151, 0.549, 0.3189, 0.4189, 0.171, 0.6034, 0.171, 0.4538, 0.02309, 0.4189, 0.02697, 0.549, 0.171, 0.3171, 0.171, 0.4538, 0.3189, 0.4189, 0.3044, 0.3036, 0.171, 0.4538, 0.171, 0.3171, 0.03762, 0.3036, 0.02309, 0.4189, 0.171, 0.753, 0.171, 0.6034, 0.02697, 0.549, 0.03085, 0.6791, 0.03085, 0.6791, 0.05932, 0.7906, 0.171, 0.8537, 0.171, 0.753, 0.05932, 0.7906, 0.08779, 0.902, 0.171, 0.9544, 0.171, 0.8537, 0.171, 0.9544, 0.2542, 0.902, 0.2827, 0.7906, 0.171, 0.8537, 0.05216, 0.1883, 0.171, 0.1804, 0.171, 0.02676, 0.2899, 0.1883, 0.171, 0.02676, 0.171, 0.1804, 0.171, 0.3171, 0.171, 0.4538, 0.3189, 0.4189, 0.3044, 0.3036, 0.171, 0.6034, 0.171, 0.753, 0.3112, 0.6791, 0.3151, 0.549, 0.2827, 0.7906, 0.3112, 0.6791, 0.171, 0.753, 0.171, 0.8537, 0.171, 0.3171, 0.03762, 0.3036, 0.05216, 0.1883, 0.171, 0.1804, 0.2899, 0.1883, 0.3044, 0.3036, 0.171, 0.3171, 0.171, 0.1804, 0.171, 0.4538, 0.3189, 0.4189, 0.3151, 0.549, 0.171, 0.6034, 0.171, 0.6034, 0.02697, 0.549, 0.02309, 0.4189, 0.171, 0.4538, 0.171, 0.4538, 0.02309, 0.4189, 0.03762, 0.3036, 0.171, 0.3171, 0.171, 0.753, 0.03085, 0.6791, 0.02697, 0.549, 0.171, 0.6034, 0.03085, 0.6791, 0.171, 0.753, 0.171, 0.8537, 0.05932, 0.7906, 0.05943, 0.7906, 0.0879, 0.902, 0.1711, 0.9544, 0.1711, 0.8537, 0.1711, 0.9544, 0.2544, 0.902, 0.2828, 0.7906, 0.1711, 0.8537, 0.29, 0.1883, 0.1711, 0.02676, 0.1711, 0.1804, 0.1711, 0.4538, 0.1711, 0.3171, 0.03774, 0.3036, 0.0232, 0.4189, 0.2828, 0.7906, 0.3113, 0.6791, 0.1711, 0.753, 0.1711, 0.8537, 0.1711, 0.3171, 0.03774, 0.3036, 0.05227, 0.1883, 0.1711, 0.1804, 0.29, 0.1883, 0.3007, 0.3036, 0.1711, 0.3171, 0.1711, 0.1804, 0.05227, 0.1883, 0.1711, 0.02676, 0.1711, 0.1804, 0.1711, 0.4538, 0.3114, 0.4189, 0.3113, 0.549, 0.1711, 0.6034, 0.1711, 0.6034, 0.02708, 0.549, 0.0232, 0.4189, 0.1711, 0.4538, 0.1711, 0.3171, 0.3007, 0.3036, 0.3114, 0.4189, 0.1711, 0.4538, 0.1711, 0.6034, 0.3113, 0.549, 0.3113, 0.6791, 0.1711, 0.753, 0.1711, 0.753, 0.03096, 0.6791, 0.02708, 0.549, 0.1711, 0.6034, 0.03096, 0.6791, 0.1711, 0.753, 0.1711, 0.8537, 0.05943, 0.7906, 0.05932, 0.7906, 0.171, 0.8537, 0.171, 0.9544, 0.08779, 0.902, 0.171, 0.9544, 0.171, 0.8537, 0.2827, 0.7906, 0.2542, 0.902, 0.2899, 0.1883, 0.3044, 0.3036, 0.171, 0.3171, 0.171, 0.1804, 0.2899, 0.1883, 0.171, 0.1804, 0.171, 0.02676, 0.171, 0.4538, 0.3189, 0.4189, 0.3151, 0.549, 0.171, 0.6034, 0.171, 0.3171, 0.3044, 0.3036, 0.3189, 0.4189, 0.171, 0.4538, 0.171, 0.4538, 0.02309, 0.4189, 0.03762, 0.3036, 0.171, 0.3171, 0.171, 0.6034, 0.3151, 0.549, 0.3112, 0.6791, 0.171, 0.753, 0.171, 0.753, 0.03085, 0.6791, 0.02697, 0.549, 0.171, 0.6034, 0.2827, 0.7906, 0.171, 0.8537, 0.171, 0.753, 0.3112, 0.6791, 0.171, 0.3171, 0.171, 0.1804, 0.05216, 0.1883, 0.03762, 0.3036, 0.05216, 0.1883, 0.171, 0.1804, 0.171, 0.02676, 0.171, 0.6034, 0.171, 0.4538, 0.02309, 0.4189, 0.02697, 0.549, 0.03085, 0.6791, 0.05932, 0.7906, 0.171, 0.8537, 0.171, 0.753, 0.05932, 0.7906, 0.08779, 0.902, 0.171, 0.9544, 0.171, 0.8537, 0.171, 0.9544, 0.2542, 0.902, 0.2827, 0.7906, 0.171, 0.8537, 0.05216, 0.1883, 0.171, 0.1804, 0.171, 0.02676, 0.171, 0.4538, 0.171, 0.6034, 0.3151, 0.549, 0.3189, 0.4189, 0.171, 0.6034, 0.171, 0.4538, 0.02309, 0.4189, 0.02697, 0.549, 0.171, 0.3171, 0.171, 0.4538, 0.3189, 0.4189, 0.3044, 0.3036, 0.171, 0.4538, 0.171, 0.3171, 0.03762, 0.3036, 0.02309, 0.4189, 0.171, 0.6034, 0.171, 0.753, 0.3112, 0.6791, 0.3151, 0.549, 0.2827, 0.7906, 0.3112, 0.6791, 0.171, 0.753, 0.171, 0.8537, 0.171, 0.3171, 0.03762, 0.3036, 0.05216, 0.1883, 0.171, 0.1804, 0.2899, 0.1883, 0.3044, 0.3036, 0.171, 0.3171, 0.171, 0.1804, 0.2899, 0.1883, 0.171, 0.1804, 0.171, 0.02676, 0.171, 0.753, 0.03085, 0.6791, 0.02697, 0.549, 0.171, 0.6034, 0.03085, 0.6791, 0.171, 0.753, 0.171, 0.8537, 0.05932, 0.7906, 0.05943, 0.7906, 0.0879, 0.902, 0.1711, 0.9544, 0.1711, 0.8537, 0.1711, 0.9544, 0.2544, 0.902, 0.2828, 0.7906, 0.1711, 0.8537, 0.29, 0.1883, 0.1711, 0.1804, 0.1711, 0.3171, 0.3007, 0.3036, 0.05227, 0.1883, 0.1711, 0.1804, 0.1711, 0.02676, 0.1711, 0.6034, 0.1711, 0.753, 0.3113, 0.6791, 0.3113, 0.549, 0.03096, 0.6791, 0.05943, 0.7906, 0.1711, 0.8537, 0.1711, 0.753, 0.2828, 0.7906, 0.3113, 0.6791, 0.1711, 0.753, 0.1711, 0.8537, 0.1711, 0.3171, 0.03774, 0.3036, 0.05227, 0.1883, 0.1711, 0.1804, 0.29, 0.1883, 0.1711, 0.1804, 0.1711, 0.02676, 0.1711, 0.4538, 0.3114, 0.4189, 0.3113, 0.549, 0.1711, 0.6034, 0.1711, 0.6034, 0.02708, 0.549, 0.0232, 0.4189, 0.1711, 0.4538, 0.1711, 0.3171, 0.3007, 0.3036, 0.3114, 0.4189, 0.1711, 0.4538, 0.1711, 0.4538, 0.0232, 0.4189, 0.03774, 0.3036, 0.1711, 0.3171, 0.1711, 0.753, 0.03096, 0.6791, 0.02708, 0.549, 0.1711, 0.6034, 0.1711, 0.9544, 0.2544, 0.902, 0.2828, 0.7906, 0.1711, 0.8537, 0.29, 0.1883, 0.1711, 0.1804, 0.1711, 0.3171, 0.3007, 0.3036, 0.05227, 0.1883, 0.1711, 0.1804, 0.1711, 0.02676, 0.29, 0.1883, 0.1711, 0.02676, 0.1711, 0.1804, 0.1711, 0.4538, 0.1711, 0.6034, 0.3113, 0.549, 0.3114, 0.4189, 0.1711, 0.6034, 0.1711, 0.4538, 0.0232, 0.4189, 0.02708, 0.549, 0.1711, 0.3171, 0.1711, 0.4538, 0.3114, 0.4189, 0.3007, 0.3036, 0.2828, 0.7906, 0.3113, 0.6791, 0.1711, 0.753, 0.1711, 0.8537, 0.05943, 0.7906, 0.1711, 0.8537, 0.1711, 0.9544, 0.0879, 0.902, 0.1711, 0.3171, 0.03774, 0.3036, 0.05227, 0.1883, 0.1711, 0.1804, 0.1711, 0.4538, 0.0232, 0.4189, 0.03774, 0.3036, 0.1711, 0.3171, 0.1711, 0.6034, 0.3113, 0.549, 0.3113, 0.6791, 0.1711, 0.753, 0.1711, 0.753, 0.03096, 0.6791, 0.02708, 0.549, 0.1711, 0.6034, 0.03096, 0.6791, 0.1711, 0.753, 0.1711, 0.8537, 0.05943, 0.7906, 0.05943, 0.7906, 0.1711, 0.8537, 0.1711, 0.9544, 0.0879, 0.902, 0.1711, 0.9544, 0.1711, 0.8537, 0.2828, 0.7906, 0.2544, 0.902, 0.1711, 0.3171, 0.03774, 0.3036, 0.05227, 0.1883, 0.1711, 0.1804, 0.29, 0.1883, 0.1711, 0.1804, 0.1711, 0.02676, 0.1711, 0.6034, 0.02708, 0.549, 0.0232, 0.4189, 0.1711, 0.4538, 0.1711, 0.3171, 0.3007, 0.3036, 0.3114, 0.4189, 0.1711, 0.4538, 0.1711, 0.4538, 0.0232, 0.4189, 0.03774, 0.3036, 0.1711, 0.3171, 0.1711, 0.6034, 0.3113, 0.549, 0.3113, 0.6791, 0.1711, 0.753, 0.1711, 0.753, 0.03096, 0.6791, 0.02708, 0.549, 0.1711, 0.6034, 0.29, 0.1883, 0.1711, 0.1804, 0.1711, 0.3171, 0.3007, 0.3036, 0.05227, 0.1883, 0.1711, 0.1804, 0.1711, 0.02676, 0.1711, 0.4538, 0.1711, 0.6034, 0.3113, 0.549, 0.3114, 0.4189, 0.03096, 0.6791, 0.05943, 0.7906, 0.1711, 0.8537, 0.1711, 0.753, 0.2828, 0.7906, 0.3113, 0.6791, 0.1711, 0.753, 0.1711, 0.8537, 0.05943, 0.7906, 0.0879, 0.902, 0.1711, 0.9544, 0.1711, 0.8537, 0.1711, 0.9544, 0.2544, 0.902, 0.2828, 0.7906, 0.1711, 0.8537, 0.1711, 0.3171, 0.1711, 0.1804, 0.05227, 0.1883, 0.03774, 0.3036, 0.29, 0.1883, 0.1711, 0.1804, 0.1711, 0.3171, 0.3007, 0.3036, 0.05227, 0.1883, 0.1711, 0.1804, 0.1711, 0.02676, 0.29, 0.1883, 0.1711, 0.02676, 0.1711, 0.1804, 0.1711, 0.4538, 0.1711, 0.6034, 0.3113, 0.549, 0.3114, 0.4189, 0.1711, 0.6034, 0.1711, 0.4538, 0.0232, 0.4189, 0.02708, 0.549, 0.1711, 0.4538, 0.1711, 0.3171, 0.03774, 0.3036, 0.0232, 0.4189, 0.1711, 0.753, 0.1711, 0.6034, 0.02708, 0.549, 0.03096, 0.6791, 0.1711, 0.3171, 0.3007, 0.3036, 0.3114, 0.4189, 0.1711, 0.4538, 0.1711, 0.6034, 0.3113, 0.549, 0.3113, 0.6791, 0.1711, 0.753, 0.03096, 0.6791, 0.1711, 0.753, 0.1711, 0.8537, 0.05943, 0.7906, 0.2828, 0.7906, 0.1711, 0.8537, 0.1711, 0.753, 0.3113, 0.6791])
_ca = me_mesh.color_attributes.new('red', 'BYTE_COLOR', 'CORNER')
_ca.data.foreach_set('color', [0.0331, 0.0, 0.0, 1.0, 0.0382, 0.0, 0.0, 1.0, 0.0382, 0.0, 0.0, 1.0, 0.0382, 0.0, 0.0, 1.0, 0.03955, 0.0, 0.0, 1.0, 0.0648, 0.0, 0.0, 1.0, 0.06125, 0.0, 0.0, 1.0, 0.03955, 0.0, 0.0, 1.0, 0.0382, 0.0, 0.0, 1.0, 0.06125, 0.0, 0.0, 1.0, 0.0648, 0.0, 0.0, 1.0, 0.0382, 0.0, 0.0, 1.0, 0.0356, 0.0, 0.0, 1.0, 0.05781, 0.0, 0.0, 1.0, 0.06125, 0.0, 0.0, 1.0, 0.0356, 0.0, 0.0, 1.0, 0.0331, 0.0, 0.0, 1.0, 0.03689, 0.0, 0.0, 1.0, 0.0331, 0.0, 0.0, 1.0, 0.0331, 0.0, 0.0, 1.0, 0.0382, 0.0, 0.0, 1.0, 0.03689, 0.0, 0.0, 1.0, 0.05613, 0.0, 0.0, 1.0, 0.05781, 0.0, 0.0, 1.0, 0.08438, 0.0, 0.0, 1.0, 0.08438, 0.0, 0.0, 1.0, 0.05781, 0.0, 0.0, 1.0, 0.05613, 0.0, 0.0, 1.0, 0.08438, 0.0, 0.0, 1.0, 0.08438, 0.0, 0.0, 1.0, 0.06125, 0.0, 0.0, 1.0, 0.05781, 0.0, 0.0, 1.0, 0.0648, 0.0, 0.0, 1.0, 0.0648, 0.0, 0.0, 1.0, 0.06125, 0.0, 0.0, 1.0, 0.0648, 0.0, 0.0, 1.0, 0.0648, 0.0, 0.0, 1.0, 0.06125, 0.0, 0.0, 1.0, 0.0648, 0.0, 0.0, 1.0, 0.0648, 0.0, 0.0, 1.0, 0.05781, 0.0, 0.0, 1.0, 0.06125, 0.0, 0.0, 1.0, 0.08866, 0.0, 0.0, 1.0, 0.08438, 0.0, 0.0, 1.0, 0.09531, 0.0, 0.0, 1.0, 0.1022, 0.0, 0.0, 1.0, 0.1248, 0.0, 0.0, 1.0, 0.117, 0.0, 0.0, 1.0, 0.1022, 0.0, 0.0, 1.0, 0.107, 0.0, 0.0, 1.0, 0.1274, 0.0, 0.0, 1.0, 0.1248, 0.0, 0.0, 1.0, 0.107, 0.0, 0.0, 1.0, 0.1046, 0.0, 0.0, 1.0, 0.1221, 0.0, 0.0, 1.0, 0.1274, 0.0, 0.0, 1.0, 0.1046, 0.0, 0.0, 1.0, 0.09306, 0.0, 0.0, 1.0, 0.1144, 0.0, 0.0, 1.0, 0.1221, 0.0, 0.0, 1.0, 0.09306, 0.0, 0.0, 1.0, 0.09084, 0.0, 0.0, 1.0, 0.1095, 0.0, 0.0, 1.0, 0.1144, 0.0, 0.0, 1.0, 0.09084, 0.0, 0.0, 1.0, 0.09531, 0.0, 0.0, 1.0, 0.117, 0.0, 0.0, 1.0, 0.1095, 0.0, 0.0, 1.0, 0.117, 0.0, 0.0, 1.0, 0.1248, 0.0, 0.0, 1.0, 0.1329, 0.0, 0.0, 1.0, 0.1248, 0.0, 0.0, 1.0, 0.1274, 0.0, 0.0, 1.0, 0.1329, 0.0, 0.0, 1.0, 0.1274, 0.0, 0.0, 1.0, 0.1221, 0.0, 0.0, 1.0, 0.1329, 0.0, 0.0, 1.0, 0.1221, 0.0, 0.0, 1.0, 0.1248, 0.0, 0.0, 1.0, 0.1329, 0.0, 0.0, 1.0, 0.1248, 0.0, 0.0, 1.0, 0.1195, 0.0, 0.0, 1.0, 0.1329, 0.0, 0.0, 1.0, 0.1195, 0.0, 0.0, 1.0, 0.117, 0.0, 0.0, 1.0, 0.1329, 0.0, 0.0, 1.0, 0.0006071, 0.0, 0.0, 1.0, 0.0006071, 0.0, 0.0, 1.0, 0.002428, 0.0, 0.0, 1.0, 0.002732, 0.0, 0.0, 1.0, 0.0006071, 0.0, 0.0, 1.0, 0.0006071, 0.0, 0.0, 1.0, 0.002732, 0.0, 0.0, 1.0, 0.002428, 0.0, 0.0, 1.0, 0.0006071, 0.0, 0.0, 1.0, 0.0006071, 0.0, 0.0, 1.0, 0.003035, 0.0, 0.0, 1.0, 0.002732, 0.0, 0.0, 1.0, 0.0006071, 0.0, 0.0, 1.0, 0.0, 0.0, 0.0, 1.0, 0.003347, 0.0, 0.0, 1.0, 0.003035, 0.0, 0.0, 1.0, 0.0, 0.0, 0.0, 1.0, 0.0006071, 0.0, 0.0, 1.0, 0.002428, 0.0, 0.0, 1.0, 0.003347, 0.0, 0.0, 1.0, 0.0006071, 0.0, 0.0, 1.0, 0.0006071, 0.0, 0.0, 1.0, 0.002732, 0.0, 0.0, 1.0, 0.002428, 0.0, 0.0, 1.0, 0.002732, 0.0, 0.0, 1.0, 0.002428, 0.0, 0.0, 1.0, 0.01033, 0.0, 0.0, 1.0, 0.009721, 0.0, 0.0, 1.0, 0.002428, 0.0, 0.0, 1.0, 0.002732, 0.0, 0.0, 1.0, 0.01033, 0.0, 0.0, 1.0, 0.01033, 0.0, 0.0, 1.0, 0.002732, 0.0, 0.0, 1.0, 0.003035, 0.0, 0.0, 1.0, 0.01033, 0.0, 0.0, 1.0, 0.01033, 0.0, 0.0, 1.0, 0.003035, 0.0, 0.0, 1.0, 0.003347, 0.0, 0.0, 1.0, 0.01033, 0.0, 0.0, 1.0, 0.01033, 0.0, 0.0, 1.0, 0.003347, 0.0, 0.0, 1.0, 0.002428, 0.0, 0.0, 1.0, 0.009721, 0.0, 0.0, 1.0, 0.01033, 0.0, 0.0, 1.0, 0.002428, 0.0, 0.0, 1.0, 0.002732, 0.0, 0.0, 1.0, 0.009721, 0.0, 0.0, 1.0, 0.009721, 0.0, 0.0, 1.0, 0.0382, 0.0, 0.0, 1.0, 0.0331, 0.0, 0.0, 1.0, 0.02315, 0.0, 0.0, 1.0, 0.02416, 0.0, 0.0, 1.0, 0.03955, 0.0, 0.0, 1.0, 0.0382, 0.0, 0.0, 1.0, 0.02416, 0.0, 0.0, 1.0, 0.02519, 0.0, 0.0, 1.0, 0.0382, 0.0, 0.0, 1.0, 0.03955, 0.0, 0.0, 1.0, 0.02519, 0.0, 0.0, 1.0, 0.02315, 0.0, 0.0, 1.0, 0.0356, 0.0, 0.0, 1.0, 0.0382, 0.0, 0.0, 1.0, 0.02315, 0.0, 0.0, 1.0, 0.02315, 0.0, 0.0, 1.0, 0.0331, 0.0, 0.0, 1.0, 0.0356, 0.0, 0.0, 1.0, 0.02315, 0.0, 0.0, 1.0, 0.02217, 0.0, 0.0, 1.0, 0.0331, 0.0, 0.0, 1.0, 0.0331, 0.0, 0.0, 1.0, 0.02217, 0.0, 0.0, 1.0, 0.02315, 0.0, 0.0, 1.0, 0.02315, 0.0, 0.0, 1.0, 0.02315, 0.0, 0.0, 1.0, 0.009721, 0.0, 0.0, 1.0, 0.01033, 0.0, 0.0, 1.0, 0.02416, 0.0, 0.0, 1.0, 0.02315, 0.0, 0.0, 1.0, 0.01033, 0.0, 0.0, 1.0, 0.01033, 0.0, 0.0, 1.0, 0.02315, 0.0, 0.0, 1.0, 0.02416, 0.0, 0.0, 1.0, 0.01033, 0.0, 0.0, 1.0, 0.01161, 0.0, 0.0, 1.0, 0.02315, 0.0, 0.0, 1.0, 0.02315, 0.0, 0.0, 1.0, 0.01161, 0.0, 0.0, 1.0, 0.01161, 0.0, 0.0, 1.0, 0.02217, 0.0, 0.0, 1.0, 0.02315, 0.0, 0.0, 1.0, 0.01161, 0.0, 0.0, 1.0, 0.009721, 0.0, 0.0, 1.0, 0.02315, 0.0, 0.0, 1.0, 0.02217, 0.0, 0.0, 1.0, 0.009721, 0.0, 0.0, 1.0, 0.009721, 0.0, 0.0, 1.0, 0.0648, 0.0, 0.0, 1.0, 0.05781, 0.0, 0.0, 1.0, 0.08438, 0.0, 0.0, 1.0, 0.09084, 0.0, 0.0, 1.0, 0.0648, 0.0, 0.0, 1.0, 0.0648, 0.0, 0.0, 1.0, 0.09084, 0.0, 0.0, 1.0, 0.09084, 0.0, 0.0, 1.0, 0.06125, 0.0, 0.0, 1.0, 0.0648, 0.0, 0.0, 1.0, 0.09084, 0.0, 0.0, 1.0, 0.08866, 0.0, 0.0, 1.0, 0.1221, 0.0, 0.0, 1.0, 0.1144, 0.0, 0.0, 1.0, 0.1248, 0.0, 0.0, 1.0, 0.1144, 0.0, 0.0, 1.0, 0.1095, 0.0, 0.0, 1.0, 0.1195, 0.0, 0.0, 1.0, 0.1248, 0.0, 0.0, 1.0, 0.1095, 0.0, 0.0, 1.0, 0.117, 0.0, 0.0, 1.0, 0.1195, 0.0, 0.0, 1.0, 0.0382, 0.0, 0.0, 1.0, 0.0382, 0.0, 0.0, 1.0, 0.06125, 0.0, 0.0, 1.0, 0.05781, 0.0, 0.0, 1.0, 0.03689, 0.0, 0.0, 1.0, 0.0382, 0.0, 0.0, 1.0, 0.05781, 0.0, 0.0, 1.0, 0.05613, 0.0, 0.0, 1.0, 0.0356, 0.0, 0.0, 1.0, 0.03689, 0.0, 0.0, 1.0, 0.05613, 0.0, 0.0, 1.0, 0.05781, 0.0, 0.0, 1.0, 0.02416, 0.0, 0.0, 1.0, 0.02315, 0.0, 0.0, 1.0, 0.02315, 0.0, 0.0, 1.0, 0.02519, 0.0, 0.0, 1.0, 0.02416, 0.0, 0.0, 1.0, 0.02315, 0.0, 0.0, 1.0, 0.02416, 0.0, 0.0, 1.0, 0.02315, 0.0, 0.0, 1.0, 0.02519, 0.0, 0.0, 1.0, 0.02416, 0.0, 0.0, 1.0, 0.01161, 0.0, 0.0, 1.0, 0.01033, 0.0, 0.0, 1.0, 0.01033, 0.0, 0.0, 1.0, 0.01161, 0.0, 0.0, 1.0, 0.01161, 0.0, 0.0, 1.0, 0.01033, 0.0, 0.0, 1.0, 0.01033, 0.0, 0.0, 1.0, 0.009721, 0.0, 0.0, 1.0, 0.01161, 0.0, 0.0, 1.0, 0.01033, 0.0, 0.0, 1.0, 0.0006071, 0.0, 0.0, 1.0, 0.0, 0.0, 0.0, 1.0, 0.0006071, 0.0, 0.0, 1.0, 0.0, 0.0, 0.0, 1.0, 0.0, 0.0, 0.0, 1.0, 0.0006071, 0.0, 0.0, 1.0, 0.0006071, 0.0, 0.0, 1.0, 0.0, 0.0, 0.0, 1.0, 0.0, 0.0, 0.0, 1.0, 0.0006071, 0.0, 0.0, 1.0, 0.0, 0.0, 0.0, 1.0, 0.0006071, 0.0, 0.0, 1.0, 0.0006071, 0.0, 0.0, 1.0, 0.0, 0.0, 0.0, 1.0, 0.0006071, 0.0, 0.0, 1.0, 0.0006071, 0.0, 0.0, 1.0, 0.0, 0.0, 0.0, 1.0, 0.0006071, 0.0, 0.0, 1.0, 0.0, 0.0, 0.0, 1.0, 0.0, 0.0, 0.0, 1.0, 0.0006071, 0.0, 0.0, 1.0, 0.0006071, 0.0, 0.0, 1.0, 0.0, 0.0, 0.0, 1.0, 0.0, 0.0, 0.0, 1.0, 0.0, 0.0, 0.0, 1.0, 0.0, 0.0, 0.0, 1.0, 0.0006071, 0.0, 0.0, 1.0, 0.0, 0.0, 0.0, 1.0, 0.0, 0.0, 0.0, 1.0, 0.0, 0.0, 0.0, 1.0, 0.0, 0.0, 0.0, 1.0, 0.0, 0.0, 0.0, 1.0, 0.0, 0.0, 0.0, 1.0, 0.0006071, 0.0, 0.0, 1.0, 0.0, 0.0, 0.0, 1.0, 0.0, 0.0, 0.0, 1.0, 0.0, 0.0, 0.0, 1.0, 0.0, 0.0, 0.0, 1.0, 0.0006071, 0.0, 0.0, 1.0, 0.0006071, 0.0, 0.0, 1.0, 0.0, 0.0, 0.0, 1.0, 0.0, 0.0, 0.0, 1.0, 0.0, 0.0, 0.0, 1.0, 0.0, 0.0, 0.0, 1.0, 0.0006071, 0.0, 0.0, 1.0, 0.0006071, 0.0, 0.0, 1.0, 0.0, 0.0, 0.0, 1.0, 0.0, 0.0, 0.0, 1.0, 0.0, 0.0, 0.0, 1.0, 0.0, 0.0, 0.0, 1.0, 0.0006071, 0.0, 0.0, 1.0, 0.0006071, 0.0, 0.0, 1.0, 0.0, 0.0, 0.0, 1.0, 0.0, 0.0, 0.0, 1.0, 0.0, 0.0, 0.0, 1.0, 0.0, 0.0, 0.0, 1.0, 0.0, 0.0, 0.0, 1.0, 0.0, 0.0, 0.0, 1.0, 0.0, 0.0, 0.0, 1.0, 0.0, 0.0, 0.0, 1.0, 0.0, 0.0, 0.0, 1.0, 0.0, 0.0, 0.0, 1.0, 0.0, 0.0, 0.0, 1.0, 0.0, 0.0, 0.0, 1.0, 0.0, 0.0, 0.0, 1.0, 0.0, 0.0, 0.0, 1.0, 0.0, 0.0, 0.0, 1.0, 0.0, 0.0, 0.0, 1.0, 0.0, 0.0, 0.0, 1.0, 0.0, 0.0, 0.0, 1.0, 0.0, 0.0, 0.0, 1.0, 0.0, 0.0, 0.0, 1.0, 0.0, 0.0, 0.0, 1.0, 0.0, 0.0, 0.0, 1.0, 0.0, 0.0, 0.0, 1.0, 0.0, 0.0, 0.0, 1.0, 0.0, 0.0, 0.0, 1.0, 0.0, 0.0, 0.0, 1.0, 0.0, 0.0, 0.0, 1.0, 0.0, 0.0, 0.0, 1.0, 0.0, 0.0, 0.0, 1.0, 0.0, 0.0, 0.0, 1.0, 0.0, 0.0, 0.0, 1.0, 0.0, 0.0, 0.0, 1.0, 0.0, 0.0, 0.0, 1.0, 0.0, 0.0, 0.0, 1.0, 0.0, 0.0, 0.0, 1.0, 0.0, 0.0, 0.0, 1.0, 0.0, 0.0, 0.0, 1.0, 0.0, 0.0, 0.0, 1.0, 0.08438, 0.0, 0.0, 1.0, 0.08866, 0.0, 0.0, 1.0, 0.1022, 0.0, 0.0, 1.0, 0.09531, 0.0, 0.0, 1.0, 0.08866, 0.0, 0.0, 1.0, 0.09084, 0.0, 0.0, 1.0, 0.107, 0.0, 0.0, 1.0, 0.1022, 0.0, 0.0, 1.0, 0.09084, 0.0, 0.0, 1.0, 0.09084, 0.0, 0.0, 1.0, 0.1046, 0.0, 0.0, 1.0, 0.107, 0.0, 0.0, 1.0, 0.09084, 0.0, 0.0, 1.0, 0.08438, 0.0, 0.0, 1.0, 0.09306, 0.0, 0.0, 1.0, 0.1046, 0.0, 0.0, 1.0, 0.08438, 0.0, 0.0, 1.0, 0.08438, 0.0, 0.0, 1.0, 0.09084, 0.0, 0.0, 1.0, 0.09306, 0.0, 0.0, 1.0, 0.08438, 0.0, 0.0, 1.0, 0.08438, 0.0, 0.0, 1.0, 0.09531, 0.0, 0.0, 1.0, 0.09084, 0.0, 0.0, 1.0, 0.2623, 0.1356, 1.0, 1.0, 0.2159, 0.0, 1.0, 1.0, 0.2159, 0.0, 1.0, 1.0, 0.227, 0.04519, 1.0, 1.0, 0.2159, 0.0, 1.0, 1.0, 0.2159, 0.0, 1.0, 1.0, 0.2623, 0.1356, 1.0, 1.0, 0.227, 0.04519, 1.0, 1.0, 0.7758, 1.0, 1.0, 1.0, 0.7835, 1.0, 1.0, 1.0, 0.9647, 1.0, 1.0, 1.0, 0.7758, 1.0, 1.0, 1.0, 0.9647, 1.0, 1.0, 1.0, 0.7835, 1.0, 1.0, 1.0, 0.3916, 1.0, 1.0, 1.0, 0.5089, 1.0, 1.0, 1.0, 0.5395, 1.0, 1.0, 1.0, 0.4287, 1.0, 1.0, 1.0, 0.2623, 0.1356, 1.0, 1.0, 0.3372, 0.8148, 1.0, 1.0, 0.2874, 1.0, 1.0, 1.0, 0.227, 0.04519, 1.0, 1.0, 0.6376, 1.0, 1.0, 1.0, 0.6514, 1.0, 1.0, 1.0, 0.7758, 1.0, 1.0, 1.0, 0.7835, 1.0, 1.0, 1.0, 0.7758, 1.0, 1.0, 1.0, 0.6514, 1.0, 1.0, 1.0, 0.6376, 1.0, 1.0, 1.0, 0.7835, 1.0, 1.0, 1.0, 0.5089, 1.0, 1.0, 1.0, 0.5395, 1.0, 1.0, 1.0, 0.4287, 1.0, 1.0, 1.0, 0.3916, 1.0, 1.0, 1.0, 0.6376, 1.0, 1.0, 1.0, 0.6514, 1.0, 1.0, 1.0, 0.5395, 1.0, 1.0, 1.0, 0.5089, 1.0, 1.0, 1.0, 0.5089, 1.0, 1.0, 1.0, 0.5395, 1.0, 1.0, 1.0, 0.6514, 1.0, 1.0, 1.0, 0.6376, 1.0, 1.0, 1.0, 0.3916, 1.0, 1.0, 1.0, 0.4287, 1.0, 1.0, 1.0, 0.3372, 0.8148, 1.0, 1.0, 0.2874, 1.0, 1.0, 1.0, 0.2874, 1.0, 1.0, 1.0, 0.3372, 0.8148, 1.0, 1.0, 0.4287, 1.0, 1.0, 1.0, 0.3916, 1.0, 1.0, 1.0, 0.3372, 0.8148, 1.0, 1.0, 0.2874, 1.0, 1.0, 1.0, 0.227, 0.04519, 1.0, 1.0, 0.2623, 0.1356, 1.0, 1.0, 0.2623, 0.1356, 1.0, 1.0, 0.2159, 0.0, 1.0, 1.0, 0.2159, 0.0, 1.0, 1.0, 0.227, 0.04519, 1.0, 1.0, 0.2159, 0.0, 1.0, 1.0, 0.2159, 0.0, 1.0, 1.0, 0.2623, 0.1356, 1.0, 1.0, 0.227, 0.04519, 1.0, 1.0, 0.7758, 1.0, 1.0, 1.0, 0.7835, 1.0, 1.0, 1.0, 0.9647, 1.0, 1.0, 1.0, 0.7758, 1.0, 1.0, 1.0, 0.9647, 1.0, 1.0, 1.0, 0.7835, 1.0, 1.0, 1.0, 0.3916, 1.0, 1.0, 1.0, 0.5089, 1.0, 1.0, 1.0, 0.5395, 1.0, 1.0, 1.0, 0.4287, 1.0, 1.0, 1.0, 0.2623, 0.1356, 1.0, 1.0, 0.3372, 0.8148, 1.0, 1.0, 0.2874, 1.0, 1.0, 1.0, 0.227, 0.04519, 1.0, 1.0, 0.6376, 1.0, 1.0, 1.0, 0.6514, 1.0, 1.0, 1.0, 0.7758, 1.0, 1.0, 1.0, 0.7835, 1.0, 1.0, 1.0, 0.7758, 1.0, 1.0, 1.0, 0.6514, 1.0, 1.0, 1.0, 0.6376, 1.0, 1.0, 1.0, 0.7835, 1.0, 1.0, 1.0, 0.5089, 1.0, 1.0, 1.0, 0.5395, 1.0, 1.0, 1.0, 0.4287, 1.0, 1.0, 1.0, 0.3916, 1.0, 1.0, 1.0, 0.6376, 1.0, 1.0, 1.0, 0.6514, 1.0, 1.0, 1.0, 0.5395, 1.0, 1.0, 1.0, 0.5089, 1.0, 1.0, 1.0, 0.5089, 1.0, 1.0, 1.0, 0.5395, 1.0, 1.0, 1.0, 0.6514, 1.0, 1.0, 1.0, 0.6376, 1.0, 1.0, 1.0, 0.3916, 1.0, 1.0, 1.0, 0.4287, 1.0, 1.0, 1.0, 0.3372, 0.8148, 1.0, 1.0, 0.2874, 1.0, 1.0, 1.0, 0.2874, 1.0, 1.0, 1.0, 0.3372, 0.8148, 1.0, 1.0, 0.4287, 1.0, 1.0, 1.0, 0.3916, 1.0, 1.0, 1.0, 0.3372, 0.8148, 1.0, 1.0, 0.2874, 1.0, 1.0, 1.0, 0.227, 0.04519, 1.0, 1.0, 0.2623, 0.1356, 1.0, 1.0, 0.2623, 0.1356, 1.0, 1.0, 0.227, 0.04519, 1.0, 1.0, 0.2159, 0.0, 1.0, 1.0, 0.2159, 0.0, 1.0, 1.0, 0.7758, 1.0, 1.0, 1.0, 0.6514, 1.0, 1.0, 1.0, 0.6376, 1.0, 1.0, 1.0, 0.7835, 1.0, 1.0, 1.0, 0.7758, 1.0, 1.0, 1.0, 0.7835, 1.0, 1.0, 1.0, 0.9647, 1.0, 1.0, 1.0, 0.3916, 1.0, 1.0, 1.0, 0.4287, 1.0, 1.0, 1.0, 0.3372, 0.8148, 1.0, 1.0, 0.2874, 1.0, 1.0, 1.0, 0.2623, 0.1356, 1.0, 1.0, 0.227, 0.04519, 1.0, 1.0, 0.2874, 1.0, 1.0, 1.0, 0.3372, 0.8148, 1.0, 1.0, 0.2159, 0.0, 1.0, 1.0, 0.2159, 0.0, 1.0, 1.0, 0.2623, 0.1356, 1.0, 1.0, 0.227, 0.04519, 1.0, 1.0, 0.6376, 1.0, 1.0, 1.0, 0.7835, 1.0, 1.0, 1.0, 0.7758, 1.0, 1.0, 1.0, 0.6514, 1.0, 1.0, 1.0, 0.7758, 1.0, 1.0, 1.0, 0.7835, 1.0, 1.0, 1.0, 0.9647, 1.0, 1.0, 1.0, 0.5089, 1.0, 1.0, 1.0, 0.3916, 1.0, 1.0, 1.0, 0.4287, 1.0, 1.0, 1.0, 0.5395, 1.0, 1.0, 1.0, 0.3916, 1.0, 1.0, 1.0, 0.5089, 1.0, 1.0, 1.0, 0.5395, 1.0, 1.0, 1.0, 0.4287, 1.0, 1.0, 1.0, 0.6376, 1.0, 1.0, 1.0, 0.5089, 1.0, 1.0, 1.0, 0.5395, 1.0, 1.0, 1.0, 0.6514, 1.0, 1.0, 1.0, 0.5089, 1.0, 1.0, 1.0, 0.6376, 1.0, 1.0, 1.0, 0.6514, 1.0, 1.0, 1.0, 0.5395, 1.0, 1.0, 1.0, 0.2874, 1.0, 1.0, 1.0, 0.3916, 1.0, 1.0, 1.0, 0.4287, 1.0, 1.0, 1.0, 0.3372, 0.8148, 1.0, 1.0, 0.3372, 0.8148, 1.0, 1.0, 0.2623, 0.1356, 1.0, 1.0, 0.227, 0.04519, 1.0, 1.0, 0.2874, 1.0, 1.0, 1.0, 0.2623, 0.1356, 1.0, 1.0, 0.2159, 0.0, 1.0, 1.0, 0.2159, 0.0, 1.0, 1.0, 0.227, 0.04519, 1.0, 1.0, 0.2159, 0.0, 1.0, 1.0, 0.2159, 0.0, 1.0, 1.0, 0.2623, 0.1356, 1.0, 1.0, 0.227, 0.04519, 1.0, 1.0, 0.7758, 1.0, 1.0, 1.0, 0.7835, 1.0, 1.0, 1.0, 0.9647, 1.0, 1.0, 1.0, 0.7758, 1.0, 1.0, 1.0, 0.9647, 1.0, 1.0, 1.0, 0.7835, 1.0, 1.0, 1.0, 0.6376, 1.0, 1.0, 1.0, 0.5089, 1.0, 1.0, 1.0, 0.5395, 1.0, 1.0, 1.0, 0.6514, 1.0, 1.0, 1.0, 0.3916, 1.0, 1.0, 1.0, 0.2874, 1.0, 1.0, 1.0, 0.3372, 0.8148, 1.0, 1.0, 0.4287, 1.0, 1.0, 1.0, 0.2623, 0.1356, 1.0, 1.0, 0.3372, 0.8148, 1.0, 1.0, 0.2874, 1.0, 1.0, 1.0, 0.227, 0.04519, 1.0, 1.0, 0.6376, 1.0, 1.0, 1.0, 0.6514, 1.0, 1.0, 1.0, 0.7758, 1.0, 1.0, 1.0, 0.7835, 1.0, 1.0, 1.0, 0.7758, 1.0, 1.0, 1.0, 0.6514, 1.0, 1.0, 1.0, 0.6376, 1.0, 1.0, 1.0, 0.7835, 1.0, 1.0, 1.0, 0.5089, 1.0, 1.0, 1.0, 0.5395, 1.0, 1.0, 1.0, 0.4287, 1.0, 1.0, 1.0, 0.3916, 1.0, 1.0, 1.0, 0.3916, 1.0, 1.0, 1.0, 0.4287, 1.0, 1.0, 1.0, 0.5395, 1.0, 1.0, 1.0, 0.5089, 1.0, 1.0, 1.0, 0.5089, 1.0, 1.0, 1.0, 0.5395, 1.0, 1.0, 1.0, 0.6514, 1.0, 1.0, 1.0, 0.6376, 1.0, 1.0, 1.0, 0.2874, 1.0, 1.0, 1.0, 0.3372, 0.8148, 1.0, 1.0, 0.4287, 1.0, 1.0, 1.0, 0.3916, 1.0, 1.0, 1.0, 0.3372, 0.8148, 1.0, 1.0, 0.2874, 1.0, 1.0, 1.0, 0.227, 0.04519, 1.0, 1.0, 0.2623, 0.1356, 1.0, 1.0, 0.2623, 0.1356, 1.0, 1.0, 0.2159, 0.0, 1.0, 1.0, 0.2159, 0.0, 1.0, 1.0, 0.227, 0.04519, 1.0, 1.0, 0.2159, 0.0, 1.0, 1.0, 0.2159, 0.0, 1.0, 1.0, 0.2623, 0.1356, 1.0, 1.0, 0.227, 0.04519, 1.0, 1.0, 0.7758, 1.0, 1.0, 1.0, 0.9647, 1.0, 1.0, 1.0, 0.7835, 1.0, 1.0, 1.0, 0.5089, 1.0, 1.0, 1.0, 0.6376, 1.0, 1.0, 1.0, 0.6514, 1.0, 1.0, 1.0, 0.5395, 1.0, 1.0, 1.0, 0.2623, 0.1356, 1.0, 1.0, 0.3372, 0.8148, 1.0, 1.0, 0.2874, 1.0, 1.0, 1.0, 0.227, 0.04519, 1.0, 1.0, 0.6376, 1.0, 1.0, 1.0, 0.6514, 1.0, 1.0, 1.0, 0.7758, 1.0, 1.0, 1.0, 0.7835, 1.0, 1.0, 1.0, 0.7758, 1.0, 1.0, 1.0, 0.6514, 1.0, 1.0, 1.0, 0.6376, 1.0, 1.0, 1.0, 0.7835, 1.0, 1.0, 1.0, 0.7758, 1.0, 1.0, 1.0, 0.9647, 1.0, 1.0, 1.0, 0.7835, 1.0, 1.0, 1.0, 0.5089, 1.0, 1.0, 1.0, 0.5395, 1.0, 1.0, 1.0, 0.4287, 1.0, 1.0, 1.0, 0.3916, 1.0, 1.0, 1.0, 0.3916, 1.0, 1.0, 1.0, 0.4287, 1.0, 1.0, 1.0, 0.5395, 1.0, 1.0, 1.0, 0.5089, 1.0, 1.0, 1.0, 0.6376, 1.0, 1.0, 1.0, 0.6514, 1.0, 1.0, 1.0, 0.5395, 1.0, 1.0, 1.0, 0.5089, 1.0, 1.0, 1.0, 0.3916, 1.0, 1.0, 1.0, 0.4287, 1.0, 1.0, 1.0, 0.3372, 0.8148, 1.0, 1.0, 0.2874, 1.0, 1.0, 1.0, 0.2874, 1.0, 1.0, 1.0, 0.3372, 0.8148, 1.0, 1.0, 0.4287, 1.0, 1.0, 1.0, 0.3916, 1.0, 1.0, 1.0, 0.3372, 0.8148, 1.0, 1.0, 0.2874, 1.0, 1.0, 1.0, 0.227, 0.04519, 1.0, 1.0, 0.2623, 0.1356, 1.0, 1.0, 0.2623, 0.1356, 1.0, 1.0, 0.227, 0.04519, 1.0, 1.0, 0.2159, 0.0, 1.0, 1.0, 0.2159, 0.0, 1.0, 1.0, 0.2159, 0.0, 1.0, 1.0, 0.227, 0.04519, 1.0, 1.0, 0.2623, 0.1356, 1.0, 1.0, 0.2159, 0.0, 1.0, 1.0, 0.7758, 1.0, 1.0, 1.0, 0.6514, 1.0, 1.0, 1.0, 0.6376, 1.0, 1.0, 1.0, 0.7835, 1.0, 1.0, 1.0, 0.7758, 1.0, 1.0, 1.0, 0.7835, 1.0, 1.0, 1.0, 0.9647, 1.0, 1.0, 1.0, 0.5089, 1.0, 1.0, 1.0, 0.5395, 1.0, 1.0, 1.0, 0.4287, 1.0, 1.0, 1.0, 0.3916, 1.0, 1.0, 1.0, 0.6376, 1.0, 1.0, 1.0, 0.6514, 1.0, 1.0, 1.0, 0.5395, 1.0, 1.0, 1.0, 0.5089, 1.0, 1.0, 1.0, 0.5089, 1.0, 1.0, 1.0, 0.5395, 1.0, 1.0, 1.0, 0.6514, 1.0, 1.0, 1.0, 0.6376, 1.0, 1.0, 1.0, 0.3916, 1.0, 1.0, 1.0, 0.4287, 1.0, 1.0, 1.0, 0.3372, 0.8148, 1.0, 1.0, 0.2874, 1.0, 1.0, 1.0, 0.2874, 1.0, 1.0, 1.0, 0.3372, 0.8148, 1.0, 1.0, 0.4287, 1.0, 1.0, 1.0, 0.3916, 1.0, 1.0, 1.0, 0.2623, 0.1356, 1.0, 1.0, 0.227, 0.04519, 1.0, 1.0, 0.2874, 1.0, 1.0, 1.0, 0.3372, 0.8148, 1.0, 1.0, 0.6376, 1.0, 1.0, 1.0, 0.7835, 1.0, 1.0, 1.0, 0.7758, 1.0, 1.0, 1.0, 0.6514, 1.0, 1.0, 1.0, 0.7758, 1.0, 1.0, 1.0, 0.7835, 1.0, 1.0, 1.0, 0.9647, 1.0, 1.0, 1.0, 0.3916, 1.0, 1.0, 1.0, 0.5089, 1.0, 1.0, 1.0, 0.5395, 1.0, 1.0, 1.0, 0.4287, 1.0, 1.0, 1.0, 0.3372, 0.8148, 1.0, 1.0, 0.2623, 0.1356, 1.0, 1.0, 0.227, 0.04519, 1.0, 1.0, 0.2874, 1.0, 1.0, 1.0, 0.2623, 0.1356, 1.0, 1.0, 0.2159, 0.0, 1.0, 1.0, 0.2159, 0.0, 1.0, 1.0, 0.227, 0.04519, 1.0, 1.0, 0.2159, 0.0, 1.0, 1.0, 0.2159, 0.0, 1.0, 1.0, 0.2623, 0.1356, 1.0, 1.0, 0.227, 0.04519, 1.0, 1.0, 0.7758, 1.0, 1.0, 1.0, 0.7835, 1.0, 1.0, 1.0, 0.9647, 1.0, 1.0, 1.0, 0.5089, 1.0, 1.0, 1.0, 0.3916, 1.0, 1.0, 1.0, 0.4287, 1.0, 1.0, 1.0, 0.5395, 1.0, 1.0, 1.0, 0.3916, 1.0, 1.0, 1.0, 0.5089, 1.0, 1.0, 1.0, 0.5395, 1.0, 1.0, 1.0, 0.4287, 1.0, 1.0, 1.0, 0.6376, 1.0, 1.0, 1.0, 0.5089, 1.0, 1.0, 1.0, 0.5395, 1.0, 1.0, 1.0, 0.6514, 1.0, 1.0, 1.0, 0.5089, 1.0, 1.0, 1.0, 0.6376, 1.0, 1.0, 1.0, 0.6514, 1.0, 1.0, 1.0, 0.5395, 1.0, 1.0, 1.0, 0.3916, 1.0, 1.0, 1.0, 0.2874, 1.0, 1.0, 1.0, 0.3372, 0.8148, 1.0, 1.0, 0.4287, 1.0, 1.0, 1.0, 0.2623, 0.1356, 1.0, 1.0, 0.3372, 0.8148, 1.0, 1.0, 0.2874, 1.0, 1.0, 1.0, 0.227, 0.04519, 1.0, 1.0, 0.6376, 1.0, 1.0, 1.0, 0.6514, 1.0, 1.0, 1.0, 0.7758, 1.0, 1.0, 1.0, 0.7835, 1.0, 1.0, 1.0, 0.7758, 1.0, 1.0, 1.0, 0.6514, 1.0, 1.0, 1.0, 0.6376, 1.0, 1.0, 1.0, 0.7835, 1.0, 1.0, 1.0, 0.7758, 1.0, 1.0, 1.0, 0.7835, 1.0, 1.0, 1.0, 0.9647, 1.0, 1.0, 1.0, 0.2874, 1.0, 1.0, 1.0, 0.3372, 0.8148, 1.0, 1.0, 0.4287, 1.0, 1.0, 1.0, 0.3916, 1.0, 1.0, 1.0, 0.3372, 0.8148, 1.0, 1.0, 0.2874, 1.0, 1.0, 1.0, 0.227, 0.04519, 1.0, 1.0, 0.2623, 0.1356, 1.0, 1.0, 0.2623, 0.1356, 1.0, 1.0, 0.2159, 0.0, 1.0, 1.0, 0.2159, 0.0, 1.0, 1.0, 0.227, 0.04519, 1.0, 1.0, 0.2159, 0.0, 1.0, 1.0, 0.2159, 0.0, 1.0, 1.0, 0.2623, 0.1356, 1.0, 1.0, 0.227, 0.04519, 1.0, 1.0, 0.7758, 1.0, 1.0, 1.0, 0.7835, 1.0, 1.0, 1.0, 0.6376, 1.0, 1.0, 1.0, 0.6514, 1.0, 1.0, 1.0, 0.7758, 1.0, 1.0, 1.0, 0.7835, 1.0, 1.0, 1.0, 0.9647, 1.0, 1.0, 1.0, 0.3916, 1.0, 1.0, 1.0, 0.2874, 1.0, 1.0, 1.0, 0.3372, 0.8148, 1.0, 1.0, 0.4287, 1.0, 1.0, 1.0, 0.3372, 0.8148, 1.0, 1.0, 0.2623, 0.1356, 1.0, 1.0, 0.227, 0.04519, 1.0, 1.0, 0.2874, 1.0, 1.0, 1.0, 0.2623, 0.1356, 1.0, 1.0, 0.3372, 0.8148, 1.0, 1.0, 0.2874, 1.0, 1.0, 1.0, 0.227, 0.04519, 1.0, 1.0, 0.6376, 1.0, 1.0, 1.0, 0.6514, 1.0, 1.0, 1.0, 0.7758, 1.0, 1.0, 1.0, 0.7835, 1.0, 1.0, 1.0, 0.7758, 1.0, 1.0, 1.0, 0.7835, 1.0, 1.0, 1.0, 0.9647, 1.0, 1.0, 1.0, 0.5089, 1.0, 1.0, 1.0, 0.5395, 1.0, 1.0, 1.0, 0.4287, 1.0, 1.0, 1.0, 0.3916, 1.0, 1.0, 1.0, 0.3916, 1.0, 1.0, 1.0, 0.4287, 1.0, 1.0, 1.0, 0.5395, 1.0, 1.0, 1.0, 0.5089, 1.0, 1.0, 1.0, 0.6376, 1.0, 1.0, 1.0, 0.6514, 1.0, 1.0, 1.0, 0.5395, 1.0, 1.0, 1.0, 0.5089, 1.0, 1.0, 1.0, 0.5089, 1.0, 1.0, 1.0, 0.5395, 1.0, 1.0, 1.0, 0.6514, 1.0, 1.0, 1.0, 0.6376, 1.0, 1.0, 1.0, 0.2874, 1.0, 1.0, 1.0, 0.3372, 0.8148, 1.0, 1.0, 0.4287, 1.0, 1.0, 1.0, 0.3916, 1.0, 1.0, 1.0, 0.2159, 0.0, 1.0, 1.0, 0.2159, 0.0, 1.0, 1.0, 0.2623, 0.1356, 1.0, 1.0, 0.227, 0.04519, 1.0, 1.0, 0.7758, 1.0, 1.0, 1.0, 0.7835, 1.0, 1.0, 1.0, 0.6376, 1.0, 1.0, 1.0, 0.6514, 1.0, 1.0, 1.0, 0.7758, 1.0, 1.0, 1.0, 0.7835, 1.0, 1.0, 1.0, 0.9647, 1.0, 1.0, 1.0, 0.7758, 1.0, 1.0, 1.0, 0.9647, 1.0, 1.0, 1.0, 0.7835, 1.0, 1.0, 1.0, 0.5089, 1.0, 1.0, 1.0, 0.3916, 1.0, 1.0, 1.0, 0.4287, 1.0, 1.0, 1.0, 0.5395, 1.0, 1.0, 1.0, 0.3916, 1.0, 1.0, 1.0, 0.5089, 1.0, 1.0, 1.0, 0.5395, 1.0, 1.0, 1.0, 0.4287, 1.0, 1.0, 1.0, 0.6376, 1.0, 1.0, 1.0, 0.5089, 1.0, 1.0, 1.0, 0.5395, 1.0, 1.0, 1.0, 0.6514, 1.0, 1.0, 1.0, 0.2623, 0.1356, 1.0, 1.0, 0.3372, 0.8148, 1.0, 1.0, 0.2874, 1.0, 1.0, 1.0, 0.227, 0.04519, 1.0, 1.0, 0.2623, 0.1356, 1.0, 1.0, 0.227, 0.04519, 1.0, 1.0, 0.2159, 0.0, 1.0, 1.0, 0.2159, 0.0, 1.0, 1.0, 0.6376, 1.0, 1.0, 1.0, 0.6514, 1.0, 1.0, 1.0, 0.7758, 1.0, 1.0, 1.0, 0.7835, 1.0, 1.0, 1.0, 0.5089, 1.0, 1.0, 1.0, 0.5395, 1.0, 1.0, 1.0, 0.6514, 1.0, 1.0, 1.0, 0.6376, 1.0, 1.0, 1.0, 0.3916, 1.0, 1.0, 1.0, 0.4287, 1.0, 1.0, 1.0, 0.3372, 0.8148, 1.0, 1.0, 0.2874, 1.0, 1.0, 1.0, 0.2874, 1.0, 1.0, 1.0, 0.3372, 0.8148, 1.0, 1.0, 0.4287, 1.0, 1.0, 1.0, 0.3916, 1.0, 1.0, 1.0, 0.3372, 0.8148, 1.0, 1.0, 0.2874, 1.0, 1.0, 1.0, 0.227, 0.04519, 1.0, 1.0, 0.2623, 0.1356, 1.0, 1.0, 0.2623, 0.1356, 1.0, 1.0, 0.227, 0.04519, 1.0, 1.0, 0.2159, 0.0, 1.0, 1.0, 0.2159, 0.0, 1.0, 1.0, 0.2159, 0.0, 1.0, 1.0, 0.227, 0.04519, 1.0, 1.0, 0.2623, 0.1356, 1.0, 1.0, 0.2159, 0.0, 1.0, 1.0, 0.6376, 1.0, 1.0, 1.0, 0.6514, 1.0, 1.0, 1.0, 0.7758, 1.0, 1.0, 1.0, 0.7835, 1.0, 1.0, 1.0, 0.7758, 1.0, 1.0, 1.0, 0.7835, 1.0, 1.0, 1.0, 0.9647, 1.0, 1.0, 1.0, 0.3916, 1.0, 1.0, 1.0, 0.4287, 1.0, 1.0, 1.0, 0.5395, 1.0, 1.0, 1.0, 0.5089, 1.0, 1.0, 1.0, 0.6376, 1.0, 1.0, 1.0, 0.6514, 1.0, 1.0, 1.0, 0.5395, 1.0, 1.0, 1.0, 0.5089, 1.0, 1.0, 1.0, 0.5089, 1.0, 1.0, 1.0, 0.5395, 1.0, 1.0, 1.0, 0.6514, 1.0, 1.0, 1.0, 0.6376, 1.0, 1.0, 1.0, 0.3916, 1.0, 1.0, 1.0, 0.4287, 1.0, 1.0, 1.0, 0.3372, 0.8148, 1.0, 1.0, 0.2874, 1.0, 1.0, 1.0, 0.2874, 1.0, 1.0, 1.0, 0.3372, 0.8148, 1.0, 1.0, 0.4287, 1.0, 1.0, 1.0, 0.3916, 1.0, 1.0, 1.0, 0.7758, 1.0, 1.0, 1.0, 0.7835, 1.0, 1.0, 1.0, 0.6376, 1.0, 1.0, 1.0, 0.6514, 1.0, 1.0, 1.0, 0.7758, 1.0, 1.0, 1.0, 0.7835, 1.0, 1.0, 1.0, 0.9647, 1.0, 1.0, 1.0, 0.5089, 1.0, 1.0, 1.0, 0.3916, 1.0, 1.0, 1.0, 0.4287, 1.0, 1.0, 1.0, 0.5395, 1.0, 1.0, 1.0, 0.3372, 0.8148, 1.0, 1.0, 0.2623, 0.1356, 1.0, 1.0, 0.227, 0.04519, 1.0, 1.0, 0.2874, 1.0, 1.0, 1.0, 0.2623, 0.1356, 1.0, 1.0, 0.3372, 0.8148, 1.0, 1.0, 0.2874, 1.0, 1.0, 1.0, 0.227, 0.04519, 1.0, 1.0, 0.2623, 0.1356, 1.0, 1.0, 0.2159, 0.0, 1.0, 1.0, 0.2159, 0.0, 1.0, 1.0, 0.227, 0.04519, 1.0, 1.0, 0.2159, 0.0, 1.0, 1.0, 0.2159, 0.0, 1.0, 1.0, 0.2623, 0.1356, 1.0, 1.0, 0.227, 0.04519, 1.0, 1.0, 0.6376, 1.0, 1.0, 1.0, 0.7835, 1.0, 1.0, 1.0, 0.7758, 1.0, 1.0, 1.0, 0.6514, 1.0, 1.0, 1.0, 0.7758, 1.0, 1.0, 1.0, 0.7835, 1.0, 1.0, 1.0, 0.6376, 1.0, 1.0, 1.0, 0.6514, 1.0, 1.0, 1.0, 0.7758, 1.0, 1.0, 1.0, 0.7835, 1.0, 1.0, 1.0, 0.9647, 1.0, 1.0, 1.0, 0.7758, 1.0, 1.0, 1.0, 0.9647, 1.0, 1.0, 1.0, 0.7835, 1.0, 1.0, 1.0, 0.5089, 1.0, 1.0, 1.0, 0.3916, 1.0, 1.0, 1.0, 0.4287, 1.0, 1.0, 1.0, 0.5395, 1.0, 1.0, 1.0, 0.3916, 1.0, 1.0, 1.0, 0.5089, 1.0, 1.0, 1.0, 0.5395, 1.0, 1.0, 1.0, 0.4287, 1.0, 1.0, 1.0, 0.5089, 1.0, 1.0, 1.0, 0.6376, 1.0, 1.0, 1.0, 0.6514, 1.0, 1.0, 1.0, 0.5395, 1.0, 1.0, 1.0, 0.2874, 1.0, 1.0, 1.0, 0.3916, 1.0, 1.0, 1.0, 0.4287, 1.0, 1.0, 1.0, 0.3372, 0.8148, 1.0, 1.0, 0.6376, 1.0, 1.0, 1.0, 0.6514, 1.0, 1.0, 1.0, 0.5395, 1.0, 1.0, 1.0, 0.5089, 1.0, 1.0, 1.0, 0.3916, 1.0, 1.0, 1.0, 0.4287, 1.0, 1.0, 1.0, 0.3372, 0.8148, 1.0, 1.0, 0.2874, 1.0, 1.0, 1.0, 0.3372, 0.8148, 1.0, 1.0, 0.2874, 1.0, 1.0, 1.0, 0.227, 0.04519, 1.0, 1.0, 0.2623, 0.1356, 1.0, 1.0, 0.2623, 0.1356, 1.0, 1.0, 0.227, 0.04519, 1.0, 1.0, 0.2874, 1.0, 1.0, 1.0, 0.3372, 0.8148, 1.0, 1.0])
me_mesh.materials.append(mat_lambert9)
me_mesh.update()
me_mesh.normals_split_custom_set([tuple(v) for v in zip(*[iter([0.0199, 0.9633, 0.2678, -0.01838, 0.9981, 0.05932, -0.05989, 0.9834, -0.1714, -0.8464, 0.5077, 0.1608, -0.8463, 0.5076, 0.1616, -0.8577, 0.5142, 0.002808, -0.8577, 0.5142, 0.002808, -0.8709, -0.4722, 0.1366, -0.8727, -0.473, 0.1211, -0.8787, -0.4742, -0.05575, -0.8787, -0.4742, -0.05575, 0.03078, -0.9995, 0.006824, 0.03333, -0.9994, -0.007266, 0.07056, -0.973, -0.2197, 0.07056, -0.973, -0.2197, 0.7881, -0.4803, 0.385, 0.7881, -0.4803, 0.385, 0.7881, -0.4803, 0.385, 0.8019, 0.4719, 0.3663, 0.8019, 0.4719, 0.3663, 0.8019, 0.4719, 0.3663, 0.8019, 0.4719, 0.3663, 0.8382, 0.5042, -0.2077, 0.8349, 0.5041, -0.221, 0.8623, 0.5002, -0.07938, 0.8623, 0.5002, -0.07938, 0.8436, -0.4978, -0.2015, 0.8447, -0.4995, -0.1921, 0.8518, -0.5143, -0.09958, 0.8518, -0.5143, -0.09958, 0.2163, -0.4436, 0.8697, 0.2163, -0.4436, 0.8697, 0.2163, -0.4436, 0.8697, -0.2612, -0.2082, 0.9426, -0.2612, -0.2082, 0.9426, -0.2612, -0.2082, 0.9426, -0.2612, -0.2082, 0.9426, -0.3614, 0.3009, 0.8825, -0.3614, 0.3009, 0.8825, -0.3614, 0.3009, 0.8825, -0.027, 0.9978, 0.06101, -0.03307, 0.9993, 0.01884, 0.002855, 0.9649, 0.2625, 0.002855, 0.9649, 0.2625, 0.03493, 0.9563, 0.2901, 0.03493, 0.9563, 0.2901, 0.08689, 0.8731, 0.4798, 0.08064, 0.8856, 0.4574, -0.7079, 0.4687, 0.5284, -0.7079, 0.4687, 0.5284, -0.6207, 0.4361, 0.6516, -0.629, 0.4393, 0.6414, -0.7261, -0.4281, 0.5381, -0.7261, -0.4281, 0.5381, -0.6483, -0.4055, 0.6445, -0.642, -0.4035, 0.6519, -0.05956, -0.9769, 0.2051, -0.05956, -0.9769, 0.2051, -0.05956, -0.9769, 0.2051, -0.05956, -0.9769, 0.2051, 0.8233, -0.5267, -0.2113, 0.8233, -0.5267, -0.2113, 0.8233, -0.5267, -0.2113, 0.8233, -0.5267, -0.2113, 0.8432, 0.5366, -0.03285, 0.8432, 0.5366, -0.03285, 0.8251, 0.5416, 0.161, 0.8459, 0.5333, 0.005949, 0.08065, 0.8856, 0.4574, 0.08687, 0.8731, 0.4798, 0.2083, 0.4232, 0.8818, -0.629, 0.4393, 0.6414, -0.6207, 0.436, 0.6516, -0.2097, 0.244, 0.9468, -0.642, -0.4035, 0.6519, -0.6483, -0.4054, 0.6445, -0.2293, -0.2444, 0.9422, 0.02055, -0.3836, 0.9233, 0.02055, -0.3836, 0.9233, 0.02055, -0.3836, 0.9233, 0.439, -0.08601, 0.8944, 0.439, -0.08601, 0.8944, 0.439, -0.08601, 0.8944, 0.5722, 0.3973, 0.7175, 0.8251, 0.5416, 0.161, 0.3644, 0.3291, 0.8712, -0.04503, 0.995, 0.08952, -0.03446, 0.9992, 0.0181, -0.03723, 0.9937, 0.1055, -0.03697, 0.9945, 0.09805, -0.843, 0.5046, 0.1864, -0.8417, 0.5181, 0.1521, -0.861, 0.508, 0.02566, -0.8592, 0.5085, 0.05684, -0.8539, -0.4911, 0.1724, -0.8572, -0.4799, 0.1868, -0.8819, -0.4713, 0.007313, -0.8816, -0.4717, 0.01901, 0.00269, -0.9978, 0.06611, -0.003718, -0.9974, 0.07185, -0.003887, -0.9999, -0.01072, -0.003064, -1.0, 0.006634, 0.8724, -0.4862, -0.05115, 0.8693, -0.4942, 0.002832, 0.9073, -0.4043, 0.1156, 0.9167, -0.3877, 0.09614, 0.8734, 0.4863, -0.02657, 0.8796, 0.475, -0.02758, 0.8613, 0.4692, 0.1949, 0.8593, 0.4673, 0.2079, -0.03699, 0.9945, 0.09798, -0.03725, 0.9937, 0.1054, 0.01812, 0.9994, -0.02879, 0.008423, 0.9994, -0.03479, -0.8592, 0.5085, 0.05678, -0.861, 0.508, 0.0256, -0.8574, 0.4962, -0.1369, -0.8572, 0.496, -0.1387, -0.8816, -0.4717, 0.01894, -0.882, -0.4712, 0.007279, -0.8686, -0.4521, -0.2026, -0.877, -0.4702, -0.0993, -0.003068, -1.0, 0.006559, -0.003891, -0.9999, -0.01079, -0.01095, -0.9875, -0.157, -0.01095, -0.9875, -0.157, 0.9168, -0.3877, 0.0961, 0.9073, -0.4043, 0.1155, 0.9405, -0.3377, 0.039, 0.9405, -0.3377, 0.039, 0.8593, 0.4673, 0.2079, 0.8613, 0.4692, 0.1949, 0.8607, 0.4981, 0.1053, 0.8615, 0.4961, 0.1085, -0.01838, 0.9981, 0.05942, 0.01988, 0.9633, 0.2678, 0.02556, 0.9547, 0.2965, 0.02556, 0.9547, 0.2965, -0.8463, 0.5076, 0.1616, -0.8464, 0.5077, 0.1609, -0.7988, 0.4794, 0.3636, -0.7988, 0.4794, 0.3636, -0.8727, -0.473, 0.1211, -0.8709, -0.4721, 0.1366, -0.8115, -0.4443, 0.3796, -0.8672, -0.4762, 0.1453, 0.03331, -0.9994, -0.007196, 0.03078, -0.9995, 0.006894, -0.02155, -0.9934, 0.1122, -0.02134, -0.9931, 0.1152, 0.851, -0.5236, 0.04007, 0.851, -0.5236, 0.04007, 0.867, -0.4962, 0.04602, 0.8667, -0.4967, 0.04591, 0.8492, 0.5276, -0.0198, 0.8492, 0.5276, -0.0198, 0.8521, 0.5216, 0.04259, 0.8522, 0.5209, 0.0482, 0.05948, 0.9982, -0.003122, 0.05948, 0.9982, -0.003122, 0.00845, 0.9994, -0.03478, 0.01818, 0.9994, -0.02875, -0.8626, 0.5003, -0.07502, -0.8626, 0.5003, -0.07502, -0.8572, 0.496, -0.1387, -0.8574, 0.4962, -0.1369, -0.8672, -0.4762, 0.1453, -0.8753, -0.4825, 0.03145, -0.877, -0.4702, -0.09922, -0.8752, -0.4776, 0.0767, -0.02135, -0.9931, 0.1152, -0.02156, -0.9935, 0.1122, -0.02783, -0.9993, 0.02503, -0.02783, -0.9993, 0.02503, 0.8667, -0.4967, 0.04591, 0.867, -0.4962, 0.04602, 0.8759, -0.48, 0.04947, 0.8759, -0.48, 0.04947, 0.8522, 0.5209, 0.04824, 0.8521, 0.5216, 0.04265, 0.8615, 0.4961, 0.1085, 0.8607, 0.4981, 0.1053, 0.0307, -0.978, 0.2063, 0.0307, -0.978, 0.2063, 0.0307, -0.978, 0.2063, 0.0307, -0.978, 0.2063, -0.7689, -0.4442, 0.4598, -0.7689, -0.4442, 0.4598, -0.7689, -0.4442, 0.4598, -0.7689, -0.4442, 0.4598, -0.7463, 0.4506, 0.49, -0.7463, 0.4506, 0.49, -0.7463, 0.4506, 0.49, -0.7463, 0.4506, 0.49, 0.08345, -0.6215, 0.779, 0.08345, -0.6215, 0.779, 0.08345, -0.6215, 0.779, 0.6865, -0.2969, 0.6638, 0.6865, -0.2969, 0.6638, 0.6865, -0.2969, 0.6638, 0.6865, -0.2969, 0.6638, 0.8459, 0.5333, 0.006006, 0.8251, 0.5416, 0.161, 0.5723, 0.3973, 0.7174, -0.0599, 0.9834, -0.1715, -0.0184, 0.9981, 0.0593, -0.03307, 0.9993, 0.01877, -0.02701, 0.9978, 0.06091, 0.7977, 0.4992, -0.3385, 0.7977, 0.4992, -0.3385, 0.8349, 0.5041, -0.221, 0.8382, 0.5042, -0.2078, 0.8302, -0.4803, -0.2831, 0.8302, -0.4803, -0.2831, 0.8447, -0.4995, -0.1921, 0.8436, -0.4978, -0.2015, 0.1016, 0.3676, 0.9244, 0.1016, 0.3676, 0.9244, 0.1016, 0.3676, 0.9244, -0.3285, 0.2355, 0.9147, -0.3285, 0.2355, 0.9147, -0.3285, 0.2355, 0.9147, -0.3285, 0.2355, 0.9147, -0.8672, -0.4762, 0.1453, -0.8115, -0.4443, 0.3796, -0.8753, -0.4826, 0.03149, -0.8752, -0.4776, 0.07668, -0.877, -0.4702, -0.09926, -0.8687, -0.4521, -0.2026, 0.009803, -0.5257, 0.8506, 0.009803, -0.5257, 0.8506, 0.009803, -0.5257, 0.8506, 0.009803, -0.5257, 0.8506, 0.4217, -0.06583, 0.9043, 0.4217, -0.06583, 0.9043, 0.4217, -0.06583, 0.9043, 0.8734, 0.4863, -0.02658, 0.7023, 0.4019, -0.5875, 0.8795, 0.475, -0.02759, 0.8724, -0.4861, -0.05115, 0.7107, -0.3925, -0.5838, 0.8693, -0.4942, 0.002839, 0.002686, -0.9978, 0.0661, -0.0267, -0.8404, -0.5413, -0.003687, -0.9974, 0.07186, -0.8539, -0.4911, 0.1724, -0.7477, -0.4328, -0.5037, -0.8572, -0.4799, 0.1868, -0.843, 0.5046, 0.1864, -0.7418, 0.4302, -0.5144, -0.8417, 0.518, 0.1521, -0.04504, 0.995, 0.08952, -0.0153, 0.8358, -0.5488, -0.03442, 0.9992, 0.01813, -0.728, -0.5108, -0.4574, -0.7477, -0.4328, -0.5037, -0.8539, -0.491, 0.1724, -0.8572, -0.4799, 0.1868, -0.7477, -0.4328, -0.5036, -0.8089, -0.3756, -0.4524, 0.04757, -0.8714, -0.4883, -0.02667, -0.8404, -0.5413, 0.002637, -0.9978, 0.06608, -0.003773, -0.9974, 0.07185, -0.0267, -0.8404, -0.5413, -0.06699, -0.8471, -0.5271, 0.743, -0.3593, -0.5646, 0.7107, -0.3925, -0.5838, 0.8723, -0.4862, -0.0512, 0.8693, -0.4943, 0.00282, 0.7107, -0.3925, -0.5838, 0.7037, -0.4644, -0.5378, 0.6868, 0.4852, -0.5412, 0.7023, 0.402, -0.5875, 0.8734, 0.4862, -0.0266, 0.8796, 0.475, -0.0276, 0.7023, 0.4019, -0.5875, 0.7605, 0.3486, -0.5478, -0.06408, 0.8483, -0.5256, -0.01531, 0.8358, -0.5488, -0.04503, 0.995, 0.08949, -0.03447, 0.9992, 0.01811, -0.01527, 0.8358, -0.5488, 0.05229, 0.8603, -0.5071, -0.8062, 0.3716, -0.4603, -0.7418, 0.4302, -0.5144, -0.843, 0.5046, 0.1864, -0.8417, 0.518, 0.152, -0.7418, 0.4303, -0.5144, -0.721, 0.5096, -0.4696, 0.3418, 0.3993, -0.8507, 0.3418, 0.3993, -0.8507, 0.3418, 0.3993, -0.8507, 0.3496, -0.3503, -0.8689, 0.3496, -0.3503, -0.8689, 0.3496, -0.3503, -0.8689, 0.4778, -0.1261, -0.8694, 0.4778, -0.1261, -0.8694, 0.4778, -0.1261, -0.8694, -0.138, -0.4818, -0.8654, -0.138, -0.4818, -0.8654, -0.138, -0.4818, -0.8654, 0.1312, -0.481, -0.8668, 0.1312, -0.481, -0.8668, 0.1312, -0.481, -0.8668, -0.5306, -0.08855, -0.843, -0.5306, -0.08855, -0.843, -0.5306, -0.08855, -0.843, -0.3425, -0.414, -0.8434, -0.3425, -0.414, -0.8434, -0.3425, -0.414, -0.8434, -0.3424, 0.413, -0.8439, -0.3424, 0.413, -0.8439, -0.3424, 0.413, -0.8439, -0.531, 0.08819, -0.8428, -0.531, 0.08819, -0.8428, -0.531, 0.08819, -0.8428, 0.1318, 0.4809, -0.8668, 0.1318, 0.4809, -0.8668, 0.1318, 0.4809, -0.8668, -0.1369, 0.4817, -0.8656, -0.1369, 0.4817, -0.8656, -0.1369, 0.4817, -0.8656, 0.5161, 0.09675, -0.8511, 0.5161, 0.09675, -0.8511, 0.5161, 0.09675, -0.8511, -0.1432, 0.857, -0.495, -0.1432, 0.857, -0.495, -0.1432, 0.857, -0.495, -0.1432, 0.857, -0.495, -0.86, 0.4336, -0.2692, -0.86, 0.4336, -0.2692, -0.86, 0.4336, -0.2692, -0.86, 0.4336, -0.2692, -0.8647, -0.4072, -0.2939, -0.8647, -0.4072, -0.2939, -0.8647, -0.4072, -0.2939, -0.8647, -0.4072, -0.2939, -0.1811, -0.8063, -0.5631, -0.1811, -0.8063, -0.5631, -0.1811, -0.8063, -0.5631, -0.1811, -0.8063, -0.5631, 0.4633, -0.3704, -0.8051, 0.4633, -0.3704, -0.8051, 0.4633, -0.3704, -0.8051, 0.4633, -0.3704, -0.8051, 0.5118, 0.4111, -0.7543, 0.5118, 0.4111, -0.7543, 0.5118, 0.4111, -0.7543, 0.5118, 0.4111, -0.7543, 0.04928, -0.1942, 0.9797, 0.06014, 0.02533, 0.9979, 0.02564, 0.05435, 0.9982, -0.02232, -0.1422, 0.9896, 0.02574, 0.05431, 0.9982, -0.02041, 0.04058, 0.999, -0.1125, -0.1655, 0.9798, -0.02225, -0.1423, 0.9896, -0.004805, -0.466, 0.8848, -0.09258, -0.4833, 0.8705, -0.1345, -0.6323, 0.7629, -0.1997, -0.425, 0.8829, -0.1345, -0.6323, 0.763, -0.09263, -0.4833, 0.8705, -0.0531, -0.3112, 0.9489, -0.06646, -0.3752, 0.9246, 0.06017, -0.385, 0.921, 0.07126, -0.3356, 0.9393, -0.1125, -0.1654, 0.9798, -0.169, -0.2437, 0.955, -0.03752, -0.2275, 0.973, -0.02228, -0.1422, 0.9896, -0.07627, -0.4284, 0.9004, 0.04034, -0.4281, 0.9028, -0.004799, -0.466, 0.8848, -0.09265, -0.4833, 0.8706, -0.1996, -0.4249, 0.883, -0.1899, -0.3789, 0.9057, -0.07643, -0.4284, 0.9004, -0.09256, -0.4833, 0.8705, -0.06632, -0.3752, 0.9246, -0.1685, -0.3322, 0.928, -0.1818, -0.2871, 0.9405, -0.0531, -0.3112, 0.9489, -0.0763, -0.4283, 0.9004, -0.1899, -0.3789, 0.9057, -0.1685, -0.3322, 0.928, -0.06642, -0.3752, 0.9245, -0.06651, -0.3751, 0.9246, 0.06012, -0.385, 0.921, 0.04034, -0.4281, 0.9028, -0.07633, -0.4284, 0.9003, -0.05315, -0.3112, 0.9489, -0.1819, -0.2871, 0.9405, -0.169, -0.2437, 0.955, -0.03748, -0.2275, 0.9731, -0.0375, -0.2275, 0.9731, 0.06989, -0.2871, 0.9554, 0.07121, -0.3356, 0.9393, -0.05303, -0.3112, 0.9489, 0.06996, -0.2871, 0.9553, -0.03749, -0.2275, 0.973, -0.0222, -0.1423, 0.9896, 0.04937, -0.1941, 0.9797, 0.1341, 0.1145, 0.9843, -0.08653, -0.009588, 0.9962, -0.08586, -0.04805, 0.9951, 0.1247, 0.01553, 0.9921, -0.08583, -0.04802, 0.9952, -0.06126, -0.08078, 0.9948, 0.1868, -0.06435, 0.9803, 0.1246, 0.01558, 0.9921, 0.3893, 0.231, 0.8917, 0.4819, 0.1162, 0.8685, 0.6156, 0.1325, 0.7769, 0.4594, -0.03657, 0.8875, 0.6155, 0.1326, 0.7769, 0.4819, 0.1161, 0.8685, 0.3056, 0.07423, 0.9493, 0.3685, 0.09231, 0.9251, 0.3127, 0.1865, 0.9314, 0.256, 0.2042, 0.9449, 0.1868, -0.06438, 0.9803, 0.2826, -0.07731, 0.9561, 0.2187, 0.04593, 0.9747, 0.1247, 0.01558, 0.9921, 0.4291, 0.108, 0.8968, 0.35, 0.2198, 0.9106, 0.3894, 0.231, 0.8916, 0.482, 0.1162, 0.8685, 0.4595, -0.03654, 0.8874, 0.4231, -0.04992, 0.9047, 0.4291, 0.1079, 0.8968, 0.4819, 0.1162, 0.8685, 0.3685, 0.09231, 0.925, 0.3825, -0.06621, 0.9216, 0.331, -0.07606, 0.9406, 0.3057, 0.07425, 0.9492, 0.4291, 0.1079, 0.8968, 0.423, -0.05, 0.9048, 0.3825, -0.06621, 0.9216, 0.3685, 0.09237, 0.925, 0.3685, 0.09227, 0.9251, 0.3127, 0.1865, 0.9314, 0.3499, 0.2196, 0.9107, 0.4291, 0.1078, 0.8968, 0.3056, 0.07419, 0.9493, 0.331, -0.07604, 0.9406, 0.2826, -0.07727, 0.9561, 0.2187, 0.04594, 0.9747, 0.2187, 0.04593, 0.9747, 0.211, 0.1827, 0.9603, 0.256, 0.2041, 0.9449, 0.3057, 0.07424, 0.9492, 0.2109, 0.1828, 0.9603, 0.2187, 0.04591, 0.9747, 0.1246, 0.0155, 0.9921, 0.1341, 0.1145, 0.9843, -0.02687, -0.1901, 0.9814, 0.03663, -0.1109, 0.9932, -0.02775, 0.0595, 0.9978, -0.06098, 0.007632, 0.9981, 0.1906, -0.4589, 0.8678, 0.2002, -0.3974, 0.8956, 0.1077, -0.3992, 0.9105, 0.1147, -0.4703, 0.875, 0.1906, -0.4589, 0.8678, 0.1147, -0.4702, 0.8751, 0.148, -0.7153, 0.6829, 0.07919, -0.2676, 0.9603, 0.1989, -0.2851, 0.9376, 0.1772, -0.2301, 0.9569, 0.06109, -0.1904, 0.9798, 0.1292, -0.1531, 0.9797, 0.03654, -0.1108, 0.9932, 0.0611, -0.1904, 0.9798, 0.1772, -0.2302, 0.9569, -0.02776, 0.05957, 0.9978, 0.02086, 0.03066, 0.9993, 0.1293, -0.153, 0.9797, 0.03659, -0.1108, 0.9932, 0.1078, -0.3992, 0.9105, 0.1147, -0.4702, 0.8751, 0.02117, -0.4905, 0.8712, 0.00418, -0.4339, 0.9009, 0.02112, -0.4904, 0.8712, 0.1147, -0.4702, 0.8751, 0.148, -0.7153, 0.6829, 0.09099, -0.3362, 0.9374, 0.0792, -0.2675, 0.9603, 0.1989, -0.285, 0.9377, 0.2005, -0.3451, 0.9169, 0.07924, -0.2676, 0.9603, 0.09097, -0.3362, 0.9374, 3.281e-05, -0.3754, 0.9269, -0.02873, -0.3313, 0.9431, 0.1077, -0.3992, 0.9105, 0.09098, -0.3363, 0.9374, 0.2004, -0.3452, 0.9169, 0.2002, -0.3974, 0.8955, 0.09092, -0.3363, 0.9374, 0.1077, -0.3992, 0.9105, 0.004146, -0.4339, 0.901, -9.349e-06, -0.3754, 0.9269, 0.06112, -0.1904, 0.9798, 0.07923, -0.2676, 0.9603, -0.0287, -0.3313, 0.9431, -0.04022, -0.2783, 0.9597, -0.04011, -0.2783, 0.9596, -0.02694, -0.1901, 0.9814, 0.03663, -0.1108, 0.9932, 0.06113, -0.1904, 0.9798, 0.2056, 0.03117, 0.9781, -0.03474, 0.05655, 0.9978, -0.07762, 0.02117, 0.9968, 0.1187, -0.04344, 0.992, -0.0775, 0.0212, 0.9968, -0.06263, -0.03115, 0.9976, 0.1483, -0.15, 0.9775, 0.1187, -0.04339, 0.992, 0.5433, -0.05048, 0.838, 0.5065, -0.1461, 0.8497, 0.8151, -0.2825, 0.5058, 0.4375, -0.2218, 0.8714, 0.815, -0.2824, 0.5059, 0.5065, -0.1461, 0.8498, 0.4227, -0.1177, 0.8986, 0.3638, -0.1055, 0.9255, 0.3299, -0.2257, 0.9166, 0.3806, -0.2218, 0.8977, 0.2935, -0.09635, 0.9511, 0.2017, -0.06686, 0.9772, 0.2202, -0.2175, 0.9509, 0.2734, -0.2311, 0.9337, 0.1483, -0.15, 0.9775, 0.2202, -0.2175, 0.9509, 0.2018, -0.06679, 0.9772, 0.1187, -0.04337, 0.992, 0.4228, -0.1178, 0.8986, 0.4797, -0.01868, 0.8772, 0.5433, -0.05044, 0.838, 0.5065, -0.1461, 0.8497, 0.4376, -0.2218, 0.8714, 0.3806, -0.2218, 0.8978, 0.4228, -0.1178, 0.8986, 0.5065, -0.1462, 0.8498, 0.3638, -0.1054, 0.9255, 0.33, -0.2257, 0.9166, 0.2734, -0.2311, 0.9337, 0.2934, -0.09633, 0.9511, 0.2935, -0.09644, 0.9511, 0.3457, 0.01102, 0.9383, 0.4222, 0.001441, 0.9065, 0.3638, -0.1054, 0.9255, 0.3638, -0.1055, 0.9255, 0.4222, 0.00155, 0.9065, 0.4798, -0.01866, 0.8772, 0.4228, -0.1177, 0.8985, 0.2017, -0.0668, 0.9772, 0.3022, 0.04611, 0.9521, 0.3457, 0.0111, 0.9383, 0.2935, -0.09631, 0.9511, 0.3022, 0.04606, 0.9521, 0.2018, -0.06694, 0.9771, 0.1186, -0.04336, 0.992, 0.2056, 0.03121, 0.9781, -0.09179, -0.2177, 0.9717, 0.02553, -0.03843, 0.9989, -0.002176, -0.009044, 1.0, -0.14, -0.1511, 0.9785, -0.002157, -0.009059, 1.0, -0.03266, 0.01574, 0.9993, -0.2094, -0.108, 0.9719, -0.14, -0.1512, 0.9785, -0.3544, -0.2041, 0.9126, -0.3379, -0.3628, 0.8685, -0.3057, -0.3284, 0.8937, -0.2686, -0.2928, 0.9176, -0.2918, -0.3162, 0.9027, -0.1607, -0.3674, 0.9161, -0.1381, -0.3459, 0.928, -0.2093, -0.1079, 0.9719, -0.2823, -0.1294, 0.9506, -0.1958, -0.2125, 0.9573, -0.14, -0.1512, 0.9785, -0.2918, -0.3162, 0.9027, -0.1607, -0.3675, 0.916, -0.1921, -0.3668, 0.9103, -0.3057, -0.3283, 0.8937, -0.3544, -0.2041, 0.9125, -0.3541, -0.1776, 0.9182, -0.2918, -0.3163, 0.9027, -0.3057, -0.3285, 0.8937, -0.1921, -0.3667, 0.9103, -0.3379, -0.3628, 0.8684, -0.3057, -0.3284, 0.8937, -0.2687, -0.2929, 0.9176, -0.334, -0.1577, 0.9293, -0.3116, -0.1385, 0.9401, -0.2404, -0.2618, 0.9347, -0.2404, -0.2619, 0.9347, -0.1168, -0.3225, 0.9393, -0.1381, -0.3459, 0.928, -0.2686, -0.2929, 0.9176, -0.2918, -0.3162, 0.9027, -0.354, -0.1776, 0.9182, -0.334, -0.1577, 0.9293, -0.2686, -0.2929, 0.9176, -0.2403, -0.2618, 0.9347, -0.3117, -0.1384, 0.9401, -0.2822, -0.1294, 0.9506, -0.1958, -0.2125, 0.9573, -0.1958, -0.2124, 0.9574, -0.1075, -0.2926, 0.9502, -0.1168, -0.3224, 0.9394, -0.2404, -0.2618, 0.9347, -0.1075, -0.2927, 0.9501, -0.1958, -0.2126, 0.9573, -0.14, -0.1512, 0.9785, -0.09178, -0.2176, 0.9717, 0.1227, 0.1063, 0.9867, 0.03034, 0.09281, 0.9952, -0.02379, -0.09148, 0.9955, 0.02662, -0.07837, 0.9966, -0.02376, -0.09152, 0.9955, 0.03043, 0.09274, 0.9952, -0.02717, 0.1654, 0.9858, -0.05337, -0.0513, 0.9973, 0.0612, 0.4428, 0.8945, 0.02838, 0.4001, 0.916, 0.1223, 0.3539, 0.9273, 0.1457, 0.4085, 0.9011, 0.06115, 0.4427, 0.8946, 0.1457, 0.4086, 0.901, 0.2333, 0.6129, 0.7549, 0.1015, 0.3036, 0.9474, 0.006489, 0.361, 0.9325, -7.331e-06, 0.3118, 0.9501, 0.07758, 0.2415, 0.9673, 0.1223, 0.3539, 0.9273, 0.02837, 0.4002, 0.916, 0.006485, 0.361, 0.9325, 0.1015, 0.3036, 0.9474, 0.1014, 0.3036, 0.9474, 0.2121, 0.2796, 0.9364, 0.2101, 0.326, 0.9217, 0.1222, 0.3539, 0.9273, 0.07759, 0.2415, 0.9673, 1.392e-05, 0.3119, 0.9501, -0.03043, 0.2642, 0.964, 0.05022, 0.1563, 0.9864, 0.05019, 0.1564, 0.9864, 0.1837, 0.1806, 0.9662, 0.2124, 0.225, 0.9509, 0.07754, 0.2415, 0.9673, -0.02711, 0.1655, 0.9858, 0.03046, 0.09275, 0.9952, 0.05023, 0.1564, 0.9864, -0.03038, 0.2642, 0.964, 0.1221, 0.3539, 0.9273, 0.1457, 0.4086, 0.901, 0.2346, 0.3689, 0.8994, 0.21, 0.3259, 0.9218, 0.2347, 0.3688, 0.8994, 0.1457, 0.4085, 0.901, 0.2334, 0.6129, 0.7549, 0.07749, 0.2415, 0.9673, 0.1015, 0.3035, 0.9474, 0.2121, 0.2796, 0.9364, 0.2124, 0.225, 0.9509, 0.1837, 0.1807, 0.9662, 0.1227, 0.1063, 0.9867, 0.03032, 0.09279, 0.9952, 0.05017, 0.1564, 0.9864, -0.1958, 5.808e-05, 0.9806, 0.02532, -0.0772, 0.9967, 0.07137, -0.05243, 0.9961, -0.1021, 0.05602, 0.9932, 0.07129, -0.05244, 0.9961, 0.07074, -0.00364, 0.9975, -0.1041, 0.1659, 0.9806, -0.1021, 0.05591, 0.9932, -0.4323, 0.1374, 0.8912, -0.3903, 0.2161, 0.895, -0.5441, 0.3514, 0.7619, -0.3104, 0.1621, 0.9367, -0.261, 0.137, 0.9556, -0.1979, 0.2756, 0.9407, -0.2432, 0.2744, 0.9303, -0.261, 0.1371, 0.9556, -0.3104, 0.1622, 0.9367, -0.3723, 0.07212, 0.9253, -0.322, 0.04986, 0.9454, -0.3511, 0.1849, 0.9179, -0.3104, 0.1621, 0.9367, -0.2433, 0.2744, 0.9304, -0.2756, 0.2776, 0.9203, -0.3103, 0.1622, 0.9367, -0.3511, 0.185, 0.9179, -0.405, 0.1024, 0.9085, -0.3723, 0.0721, 0.9253, -0.261, 0.137, 0.9556, -0.189, 0.09786, 0.9771, -0.1616, 0.2464, 0.9556, -0.1979, 0.2757, 0.9407, -0.1041, 0.1659, 0.9806, -0.1616, 0.2463, 0.9556, -0.189, 0.09786, 0.9771, -0.1021, 0.05603, 0.9932, -0.3512, 0.185, 0.9179, -0.4051, 0.1023, 0.9085, -0.4323, 0.1374, 0.8912, -0.3902, 0.2161, 0.895, -0.3148, 0.2774, 0.9077, -0.2757, 0.2776, 0.9203, -0.3511, 0.185, 0.9179, -0.3902, 0.2161, 0.895, -0.3147, 0.2773, 0.9078, -0.3902, 0.2162, 0.895, -0.5442, 0.3514, 0.7618, -0.189, 0.09782, 0.9771, -0.2903, 0.008879, 0.9569, -0.322, 0.04981, 0.9454, -0.261, 0.1371, 0.9556, -0.2903, 0.008916, 0.9569, -0.189, 0.09792, 0.9771, -0.1021, 0.05594, 0.9932, -0.1958, -6.461e-05, 0.9806, -0.1575, 0.1345, 0.9783, 0.01447, -0.06267, 0.9979, 0.05448, -0.05326, 0.9971, -0.06011, 0.1409, 0.9882, 0.05446, -0.05331, 0.9971, 0.08154, -0.01864, 0.9965, 0.0002375, 0.2152, 0.9766, -0.06015, 0.1409, 0.9882, -0.09721, 0.5063, 0.8569, -0.2361, 0.4959, 0.8356, -0.2112, 0.4253, 0.8801, -0.0624, 0.4634, 0.8839, -0.3325, 0.386, 0.8605, -0.2362, 0.4959, 0.8356, -0.3511, 0.8146, 0.4616, -0.1517, 0.3011, 0.9415, -0.1114, 0.2271, 0.9675, -0.009048, 0.3148, 0.9491, -0.0204, 0.3631, 0.9315, -0.238, 0.1968, 0.9511, -0.1574, 0.1344, 0.9783, -0.0601, 0.1409, 0.9882, -0.1114, 0.2271, 0.9675, 0.0002388, 0.2152, 0.9766, -0.008999, 0.3148, 0.9491, -0.1114, 0.2271, 0.9675, -0.0601, 0.1408, 0.9882, -0.2113, 0.4252, 0.8801, -0.3073, 0.3373, 0.8898, -0.3325, 0.386, 0.8605, -0.2362, 0.4959, 0.8356, -0.09716, 0.5062, 0.8569, -0.2362, 0.496, 0.8356, -0.3511, 0.8146, 0.4616, -0.1829, 0.3634, 0.9135, -0.04263, 0.4152, 0.9087, -0.02036, 0.363, 0.9316, -0.1517, 0.3011, 0.9415, -0.1515, 0.3011, 0.9415, -0.2654, 0.2364, 0.9347, -0.2629, 0.2985, 0.9175, -0.1828, 0.3635, 0.9135, -0.2112, 0.4252, 0.8801, -0.06242, 0.4633, 0.884, -0.04262, 0.4152, 0.9087, -0.1829, 0.3634, 0.9135, -0.1828, 0.3635, 0.9135, -0.2628, 0.2986, 0.9175, -0.3072, 0.3373, 0.8899, -0.2112, 0.4252, 0.8801, -0.1113, 0.2271, 0.9675, -0.238, 0.1969, 0.9511, -0.2654, 0.2364, 0.9347, -0.1516, 0.3011, 0.9415, 0.05574, -0.00463, 0.9984, 0.01701, 0.02448, 0.9996, -0.1889, -0.007525, 0.982, -0.1175, -0.06982, 0.9906, -0.4572, -0.06698, 0.8868, -0.4394, -0.1826, 0.8795, -0.388, -0.1644, 0.9069, -0.4215, -0.04258, 0.9058, -0.3772, -0.2616, 0.8884, -0.4395, -0.1827, 0.8795, -0.5987, -0.2372, 0.765, -0.4573, -0.06692, 0.8868, -0.5987, -0.2372, 0.7651, -0.4395, -0.1828, 0.8795, -0.3384, -0.1423, 0.9302, -0.2831, -0.1214, 0.9514, -0.3261, -0.02547, 0.945, -0.3797, -0.02838, 0.9247, -0.2831, -0.1213, 0.9514, -0.3384, -0.1423, 0.9302, -0.2944, -0.2396, 0.9252, -0.2403, -0.2357, 0.9417, -0.388, -0.1645, 0.9069, -0.3384, -0.1423, 0.9302, -0.3797, -0.0284, 0.9247, -0.4215, -0.04257, 0.9058, -0.1889, -0.007425, 0.982, -0.2835, -0.00241, 0.959, -0.1978, -0.09483, 0.9756, -0.1175, -0.06982, 0.9906, -0.1274, -0.1555, 0.9796, -0.1176, -0.06976, 0.9906, 0.05566, -0.004539, 0.9984, 0.04712, -0.04875, 0.9977, -0.3879, -0.1645, 0.9069, -0.3433, -0.2357, 0.9092, -0.3772, -0.2616, 0.8884, -0.4394, -0.1827, 0.8795, -0.3384, -0.1422, 0.9302, -0.2944, -0.2396, 0.9252, -0.3433, -0.2356, 0.9092, -0.388, -0.1644, 0.9069, -0.2831, -0.1214, 0.9514, -0.3261, -0.02542, 0.945, -0.2835, -0.002368, 0.959, -0.1977, -0.09484, 0.9757, -0.1977, -0.09477, 0.9757, -0.1989, -0.2095, 0.9574, -0.2403, -0.2357, 0.9417, -0.2831, -0.1213, 0.9514, -0.199, -0.2094, 0.9574, -0.1978, -0.09484, 0.9756, -0.1175, -0.06984, 0.9906, -0.1273, -0.1556, 0.9796, 0.1647, 0.0436, 0.9854, 0.07823, 0.07923, 0.9938, -0.06838, -0.07521, 0.9948, -0.03148, -0.09029, 0.9954, -0.06835, -0.07523, 0.9948, 0.07829, 0.07923, 0.9938, 0.04215, 0.1675, 0.985, -0.08427, -0.0367, 0.9958, 0.291, 0.2974, 0.9093, 0.3455, 0.2177, 0.9128, 0.3801, 0.2333, 0.895, 0.3232, 0.3398, 0.8832, 0.2121, 0.3992, 0.892, 0.3231, 0.3399, 0.8832, 0.4221, 0.4769, 0.771, 0.2069, 0.2093, 0.9557, 0.302, 0.1122, 0.9467, 0.3299, 0.1622, 0.93, 0.2527, 0.2555, 0.9332, 0.2909, 0.2975, 0.9093, 0.173, 0.3761, 0.9103, 0.1421, 0.3443, 0.9281, 0.2527, 0.2554, 0.9332, 0.2527, 0.2554, 0.9332, 0.3299, 0.1622, 0.93, 0.3454, 0.2177, 0.9128, 0.2909, 0.2975, 0.9093, 0.207, 0.2094, 0.9557, 0.1058, 0.3076, 0.9456, 0.08001, 0.2615, 0.9619, 0.144, 0.1457, 0.9788, 0.144, 0.1457, 0.9788, 0.2576, 0.08346, 0.9627, 0.302, 0.1122, 0.9467, 0.2069, 0.2093, 0.9557, 0.212, 0.3992, 0.892, 0.3231, 0.3399, 0.8832, 0.2909, 0.2976, 0.9093, 0.173, 0.3762, 0.9103, 0.3801, 0.2333, 0.895, 0.3232, 0.3398, 0.8832, 0.4221, 0.4769, 0.771, 0.2528, 0.2554, 0.9332, 0.207, 0.2093, 0.9557, 0.1058, 0.3076, 0.9456, 0.1421, 0.3443, 0.9281, 0.2576, 0.08345, 0.9626, 0.1647, 0.04362, 0.9854, 0.07815, 0.07921, 0.9938, 0.144, 0.1458, 0.9788, 0.04211, 0.1675, 0.985, 0.07994, 0.2616, 0.9619, 0.144, 0.1457, 0.9788, 0.07817, 0.07925, 0.9938, 0.1752, -0.135, 0.9752, -0.0009968, 0.04571, 0.999, -0.04492, 0.04064, 0.9982, 0.07647, -0.1434, 0.9867, -0.04487, 0.04066, 0.9982, -0.06982, 0.0003586, 0.9976, 0.01983, -0.229, 0.9732, 0.0765, -0.1433, 0.9867, 0.242, -0.4459, 0.8617, 0.2754, -0.5155, 0.8115, 0.3655, -0.4119, 0.8347, 0.3512, -0.3429, 0.8713, 0.124, -0.5465, 0.8282, 0.2753, -0.5155, 0.8115, 0.2419, -0.4459, 0.8618, 0.09494, -0.4919, 0.8655, 0.3655, -0.4119, 0.8347, 0.2754, -0.5154, 0.8115, 0.3587, -0.8114, 0.4615, 0.124, -0.5466, 0.8282, 0.3587, -0.8113, 0.4616, 0.2753, -0.5155, 0.8114, 0.2058, -0.3759, 0.9035, 0.1689, -0.3058, 0.937, 0.04265, -0.3761, 0.9256, 0.07033, -0.4356, 0.8974, 0.1688, -0.3059, 0.937, 0.2057, -0.3759, 0.9035, 0.3162, -0.2879, 0.904, 0.2857, -0.2349, 0.9291, 0.2057, -0.3759, 0.9035, 0.2419, -0.4458, 0.8618, 0.3511, -0.3429, 0.8713, 0.3162, -0.2878, 0.904, 0.1286, -0.2328, 0.964, 0.1688, -0.3059, 0.937, 0.2857, -0.235, 0.9291, 0.2524, -0.1947, 0.9478, 0.242, -0.4459, 0.8618, 0.095, -0.4918, 0.8655, 0.07038, -0.4356, 0.8974, 0.2057, -0.376, 0.9035, 0.1689, -0.3059, 0.937, 0.04265, -0.3761, 0.9256, 0.03072, -0.3244, 0.9454, 0.1286, -0.2328, 0.964, 0.2524, -0.1946, 0.9478, 0.1287, -0.2328, 0.964, 0.07641, -0.1434, 0.9867, 0.1753, -0.1349, 0.9752, 0.01975, -0.229, 0.9732, 0.07645, -0.1433, 0.9867, 0.1286, -0.2328, 0.964, 0.03064, -0.3245, 0.9454])] * 3)])

# ---- objects
ob_sm_env_bush_palm_03_lod0 = bpy.data.objects.new('SM_Env_Bush_Palm_03_LOD0', me_mesh)

# ---- transforms, parenting, visibility, modifiers, constraints
ob_sm_env_bush_palm_03_lod0.location = (0.0, 0.0, 0.0)
ob_sm_env_bush_palm_03_lod0.color = (0.8, 0.8, 0.8, 1.0)

# ---- collection membership
col_sm_env_bush_palm_03.objects.link(ob_sm_env_bush_palm_03_lod0)

# ---- scene / render settings (as saved in the file)
scene.frame_start = 1; scene.frame_end = 250; scene.frame_set(1)
scene.render.engine = 'BLENDER_EEVEE_NEXT'
bpy.context.view_layer.update()

# ---- added for rendering (the .blend has no active camera and no usable light): camera, sun
cam_auto = bpy.data.cameras.new('AutoCamera')
cam_auto.lens = 50.0
cam_auto.sensor_width = 36.0
cam_auto.clip_end = 1000.0
ob_auto_camera = bpy.data.objects.new('AutoCamera', cam_auto)
scene.collection.objects.link(ob_auto_camera)
ob_auto_camera.location = (3.75217, -4.26645, 3.6616)
ob_auto_camera.rotation_euler = (1.09748, -7.21219e-08, 0.694738)
scene.camera = ob_auto_camera
light_auto_sun = bpy.data.lights.new('AutoSun', 'SUN')
light_auto_sun.energy = 3.0
light_auto_sun.angle = 0.0523599
ob_auto_sun = bpy.data.objects.new('AutoSun', light_auto_sun)
scene.collection.objects.link(ob_auto_sun)
ob_auto_sun.rotation_euler = (0.872665, 0.174533, 0.523599)
bpy.context.view_layer.update()

